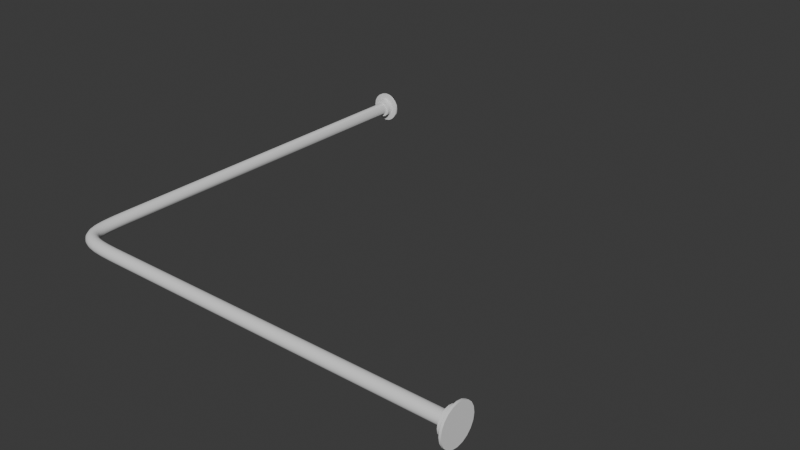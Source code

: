 # Source: shower.blend  (saved by Blender 4.5.91; exported with 4.5.12 LTS)
import bpy
from mathutils import Matrix  # noqa: F401  (used for matrix-valued properties, if any)

bpy.ops.wm.read_factory_settings(use_empty=True)
scene = bpy.context.scene
scene.name = 'Scene'

# ---- collections
col_collection = bpy.data.collections.new('Collection'); scene.collection.children.link(col_collection)

# ---- node groups
ng_smooth_by_angle = bpy.data.node_groups.new('Smooth by Angle', 'GeometryNodeTree')
_s = ng_smooth_by_angle.interface.new_socket(name='Mesh', in_out='OUTPUT', socket_type='NodeSocketGeometry')
_s = ng_smooth_by_angle.interface.new_socket(name='Mesh', in_out='INPUT', socket_type='NodeSocketGeometry')
_s = ng_smooth_by_angle.interface.new_socket(name='Angle', in_out='INPUT', socket_type='NodeSocketFloat')
_s.subtype = 'ANGLE'
_s.default_value = 0.5236
_s.min_value = 0.0
_s.max_value = 3.142
_s.description = 'Maximum face angle for smooth edges'
_s = ng_smooth_by_angle.interface.new_socket(name='Ignore Sharpness', in_out='INPUT', socket_type='NodeSocketBool')
_s.force_non_field = True
ng_smooth_by_angle.description = 'Set the sharpness of mesh edges based on the angle between the neighboring faces'
ng_smooth_by_angle.is_modifier = True
_N = ng_smooth_by_angle.nodes; _L = ng_smooth_by_angle.links
n0 = _N.new('GeometryNodeSetShadeSmooth'); n0.name = 'Set Shade Smooth'; n0.location = (120, -80)
n0.domain = 'EDGE'
n1 = _N.new('GeometryNodeSetShadeSmooth'); n1.name = 'Set Shade Smooth.001'; n1.location = (300, -80)
n2 = _N.new('NodeGroupOutput'); n2.name = 'Group Output'; n2.location = (480, -80)
n3 = _N.new('GeometryNodeInputMeshEdgeAngle'); n3.name = 'Edge Angle'; n3.location = (-440, -240)
n4 = _N.new('NodeGroupInput'); n4.name = 'Group Input'; n4.location = (-80, -80)
n5 = _N.new('GeometryNodeInputEdgeSmooth'); n5.name = 'Is Edge Smooth'; n5.location = (-260, -120)
n6 = _N.new('GeometryNodeInputShadeSmooth'); n6.name = 'Is Shade Smooth'; n6.location = (-440, -397)
n7 = _N.new('FunctionNodeCompare'); n7.name = 'Compare'; n7.location = (-260, -260)
n7.operation = 'LESS_EQUAL'
n7.inputs[6].default_value = (0.0, 0.0, 0.0, 0.0)
n7.inputs[7].default_value = (0.0, 0.0, 0.0, 0.0)
n8 = _N.new('FunctionNodeBooleanMath'); n8.name = 'Boolean Math.001'; n8.location = (-80, -260)
n9 = _N.new('NodeGroupInput'); n9.name = 'Group Input.001'; n9.location = (-440, -329)
n10 = _N.new('NodeGroupInput'); n10.name = 'Group Input.002'; n10.location = (-259, -189)
n11 = _N.new('FunctionNodeBooleanMath'); n11.name = 'Boolean Math'; n11.location = (-80, -149)
n11.operation = 'OR'
n12 = _N.new('FunctionNodeBooleanMath'); n12.name = 'Boolean Math.002'; n12.location = (-260, -380)
n12.operation = 'OR'
n13 = _N.new('NodeGroupInput'); n13.name = 'Group Input.003'; n13.location = (-440, -460)
_L.new(n3.outputs[0], n7.inputs[0])
_L.new(n1.outputs[0], n2.inputs[0])
_L.new(n9.outputs[1], n7.inputs[1])
_L.new(n7.outputs[0], n8.inputs[0])
_L.new(n4.outputs[0], n0.inputs[0])
_L.new(n0.outputs[0], n1.inputs[0])
_L.new(n8.outputs[0], n0.inputs[2])
_L.new(n10.outputs[2], n11.inputs[1])
_L.new(n5.outputs[0], n11.inputs[0])
_L.new(n11.outputs[0], n0.inputs[1])
_L.new(n13.outputs[2], n12.inputs[1])
_L.new(n6.outputs[0], n12.inputs[0])
_L.new(n12.outputs[0], n8.inputs[1])
n2.is_active_output = True

# ---- world
world_world = bpy.data.worlds.new('World'); scene.world = world_world
world_world.use_nodes = True; world_world.node_tree.nodes.clear()
_N = world_world.node_tree.nodes; _L = world_world.node_tree.links
n0 = _N.new('ShaderNodeOutputWorld'); n0.name = 'World Output'; n0.location = (200, 100)
n1 = _N.new('ShaderNodeBackground'); n1.name = 'Background'; n1.location = (-200, 100)
n1.inputs[0].default_value = (0.05088, 0.05088, 0.05088, 1.0)
_L.new(n1.outputs[0], n0.inputs[0])
n0.is_active_output = True
world_world.color = (0.05088, 0.05088, 0.05088)
world_world.sun_shadow_jitter_overblur = 0.0

# ---- meshes
me_cylinder_001 = bpy.data.meshes.new('Cylinder.001')
me_cylinder_001.from_pydata([(1.208e-07, 0.015, 1.2), (1.208e-07, 0.015, 2.0), (0.004635, 0.01427, 1.2), (0.004635, 0.01427, 2.0), (0.008817, 0.01214, 1.2), (0.008817, 0.01214, 2.0), (0.01214, 0.008817, 1.2), (0.01214, 0.008817, 2.0), (0.01427, 0.004635, 1.2), (0.01427, 0.004635, 2.0), (0.015, 0.0, 1.2), (0.015, 0.0, 2.0), (0.01427, -0.004635, 1.2), (0.01427, -0.004635, 2.0), (0.01214, -0.008817, 1.2), (0.01214, -0.008817, 2.0), (0.008817, -0.01214, 1.2), (0.008817, -0.01214, 2.0), (0.004635, -0.01427, 1.2), (0.004635, -0.01427, 2.0), (1.208e-07, -0.015, 1.2), (1.208e-07, -0.015, 2.0), (-0.004635, -0.01427, 1.2), (-0.004635, -0.01427, 2.0), (-0.008817, -0.01214, 1.2), (-0.008817, -0.01214, 2.0), (-0.01214, -0.008817, 1.2), (-0.01214, -0.008817, 2.0), (-0.01427, -0.004635, 1.2), (-0.01427, -0.004635, 2.0), (-0.015, 0.0, 1.2), (-0.015, 0.0, 2.0), (-0.01427, 0.004635, 1.2), (-0.01427, 0.004635, 2.0), (-0.01214, 0.008817, 1.2), (-0.01214, 0.008817, 2.0), (-0.008817, 0.01214, 1.2), (-0.008817, 0.01214, 2.0), (-0.004635, 0.01427, 1.2), (-0.004635, 0.01427, 2.0), (1.963e-07, 0.2, 0.985), (1.963e-07, 1.0, 0.985), (0.004635, 0.2, 0.9857), (0.004635, 1.0, 0.9857), (0.008817, 0.2, 0.9879), (0.008817, 1.0, 0.9879), (0.01214, 0.2, 0.9912), (0.01214, 1.0, 0.9912), (0.01427, 0.2, 0.9954), (0.01427, 1.0, 0.9954), (0.015, 0.2, 1.0), (0.015, 1.0, 1.0), (0.01427, 0.2, 1.005), (0.01427, 1.0, 1.005), (0.01214, 0.2, 1.009), (0.01214, 1.0, 1.009), (0.008817, 0.2, 1.012), (0.008817, 1.0, 1.012), (0.004635, 0.2, 1.014), (0.004635, 1.0, 1.014), (1.963e-07, 0.2, 1.015), (1.963e-07, 1.0, 1.015), (-0.004635, 0.2, 1.014), (-0.004635, 1.0, 1.014), (-0.008817, 0.2, 1.012), (-0.008817, 1.0, 1.012), (-0.01214, 0.2, 1.009), (-0.01214, 1.0, 1.009), (-0.01427, 0.2, 1.005), (-0.01427, 1.0, 1.005), (-0.015, 0.2, 1.0), (-0.015, 1.0, 1.0), (-0.01427, 0.2, 0.9954), (-0.01427, 1.0, 0.9954), (-0.01214, 0.2, 0.9912), (-0.01214, 1.0, 0.9912), (-0.008817, 0.2, 0.9879), (-0.008817, 1.0, 0.9879), (-0.004635, 0.2, 0.9857), (-0.004635, 1.0, 0.9857), (0.004635, 0.01415, 1.158), (0.004635, 0.01416, 1.122), (0.004635, 0.0148, 1.093), (0.004635, 0.01653, 1.069), (0.004635, 0.01966, 1.051), (0.004635, 0.02422, 1.039), (0.004635, 0.03018, 1.03), (0.004635, 0.03854, 1.024), (0.004635, 0.05108, 1.02), (0.004635, 0.06894, 1.017), (0.004635, 0.09251, 1.015), (0.004635, 0.122, 1.014), (0.004635, 0.1577, 1.014), (0.008817, 0.01202, 1.158), (0.008817, 0.01203, 1.122), (0.008817, 0.01267, 1.092), (0.008817, 0.01442, 1.069), (0.008817, 0.01761, 1.051), (0.008817, 0.02234, 1.038), (0.008817, 0.02868, 1.029), (0.008817, 0.03754, 1.022), (0.008817, 0.05052, 1.018), (0.008817, 0.06868, 1.014), (0.008817, 0.0924, 1.013), (0.008817, 0.122, 1.012), (0.008817, 0.1577, 1.012), (0.01214, 0.008704, 1.158), (0.01214, 0.008713, 1.122), (0.01214, 0.009359, 1.092), (0.01214, 0.01113, 1.068), (0.01214, 0.0144, 1.05), (0.01214, 0.01941, 1.036), (0.01214, 0.02633, 1.026), (0.01214, 0.03598, 1.019), (0.01214, 0.04965, 1.014), (0.01214, 0.06827, 1.011), (0.01214, 0.09224, 1.009), (0.01214, 0.1219, 1.009), (0.01214, 0.1577, 1.009), (0.01427, 0.004522, 1.158), (0.01427, 0.004532, 1.122), (0.01427, 0.005183, 1.092), (0.01427, 0.006977, 1.068), (0.01427, 0.01037, 1.049), (0.01427, 0.01572, 1.034), (0.01427, 0.02337, 1.023), (0.01427, 0.03401, 1.016), (0.01427, 0.04856, 1.01), (0.01427, 0.06775, 1.007), (0.01427, 0.09204, 1.005), (0.01427, 0.1219, 1.005), (0.01427, 0.1577, 1.005), (0.015, -0.0001129, 1.158), (0.015, -0.0001031, 1.122), (0.015, 0.0005528, 1.092), (0.015, 0.002378, 1.067), (0.015, 0.005894, 1.047), (0.015, 0.01163, 1.032), (0.015, 0.0201, 1.02), (0.015, 0.03183, 1.012), (0.015, 0.04734, 1.006), (0.015, 0.06717, 1.002), (0.015, 0.09182, 1.001), (0.015, 0.1218, 0.9999), (0.015, 0.1577, 0.9999), (0.01427, -0.004748, 1.158), (0.01427, -0.004738, 1.122), (0.01427, -0.004077, 1.092), (0.01427, -0.002222, 1.067), (0.01427, 0.001421, 1.046), (0.01427, 0.007536, 1.03), (0.01427, 0.01682, 1.017), (0.01427, 0.02965, 1.008), (0.01427, 0.04613, 1.001), (0.01427, 0.06659, 0.9978), (0.01427, 0.0916, 0.9959), (0.01427, 0.1218, 0.9953), (0.01427, 0.1577, 0.9953), (0.01214, -0.00893, 1.158), (0.01214, -0.008919, 1.122), (0.01214, -0.008254, 1.091), (0.01214, -0.006371, 1.066), (0.01214, -0.002615, 1.045), (0.01214, 0.003846, 1.028), (0.01214, 0.01386, 1.014), (0.01214, 0.02768, 1.004), (0.01214, 0.04504, 0.9974), (0.01214, 0.06607, 0.9936), (0.01214, 0.0914, 0.9917), (0.01214, 0.1217, 0.9911), (0.01214, 0.1577, 0.9911), (0.008817, -0.01225, 1.158), (0.008817, -0.01224, 1.122), (0.008817, -0.01157, 1.091), (0.008817, -0.009663, 1.066), (0.008817, -0.005818, 1.044), (0.008817, 0.000917, 1.026), (0.008817, 0.01152, 1.012), (0.008817, 0.02612, 1.001), (0.008817, 0.04417, 0.9942), (0.008817, 0.06566, 0.9903), (0.008817, 0.09124, 0.9884), (0.008817, 0.1217, 0.9878), (0.008817, 0.1577, 0.9878), (0.004635, -0.01438, 1.158), (0.004635, -0.01437, 1.122), (0.004635, -0.0137, 1.091), (0.004635, -0.01178, 1.065), (0.004635, -0.007874, 1.044), (0.004635, -0.0009633, 1.025), (0.004635, 0.01001, 1.01), (0.004635, 0.02512, 0.999), (0.004635, 0.04361, 0.9921), (0.004635, 0.06539, 0.9882), (0.004635, 0.09114, 0.9863), (0.004635, 0.1217, 0.9856), (0.004635, 0.1577, 0.9856), (1.346e-07, -0.01511, 1.158), (1.466e-07, -0.0151, 1.122), (1.569e-07, -0.01443, 1.091), (1.658e-07, -0.01251, 1.065), (1.736e-07, -0.008583, 1.043), (1.805e-07, -0.001611, 1.025), (1.863e-07, 0.00949, 1.009), (1.908e-07, 0.02477, 0.9984), (1.938e-07, 0.04342, 0.9914), (1.955e-07, 0.0653, 0.9875), (1.965e-07, 0.0911, 0.9856), (1.968e-07, 0.1217, 0.9849), (1.967e-07, 0.1577, 0.9849), (-0.004635, -0.01438, 1.158), (-0.004635, -0.01437, 1.122), (-0.004635, -0.0137, 1.091), (-0.004635, -0.01178, 1.065), (-0.004635, -0.007874, 1.044), (-0.004635, -0.0009633, 1.025), (-0.004635, 0.01001, 1.01), (-0.004635, 0.02512, 0.999), (-0.004635, 0.04361, 0.9921), (-0.004635, 0.06539, 0.9882), (-0.004635, 0.09114, 0.9863), (-0.004635, 0.1217, 0.9856), (-0.004635, 0.1577, 0.9856), (-0.008817, -0.01225, 1.158), (-0.008817, -0.01224, 1.122), (-0.008817, -0.01157, 1.091), (-0.008817, -0.009663, 1.066), (-0.008817, -0.005818, 1.044), (-0.008817, 0.000917, 1.026), (-0.008817, 0.01152, 1.012), (-0.008817, 0.02612, 1.001), (-0.008817, 0.04417, 0.9942), (-0.008817, 0.06566, 0.9903), (-0.008817, 0.09124, 0.9884), (-0.008817, 0.1217, 0.9878), (-0.008817, 0.1577, 0.9878), (-0.01214, -0.00893, 1.158), (-0.01214, -0.008919, 1.122), (-0.01214, -0.008254, 1.091), (-0.01214, -0.006371, 1.066), (-0.01214, -0.002615, 1.045), (-0.01214, 0.003846, 1.028), (-0.01214, 0.01386, 1.014), (-0.01214, 0.02768, 1.004), (-0.01214, 0.04504, 0.9974), (-0.01214, 0.06607, 0.9936), (-0.01214, 0.0914, 0.9917), (-0.01214, 0.1217, 0.9911), (-0.01214, 0.1577, 0.9911), (-0.01427, -0.004748, 1.158), (-0.01427, -0.004738, 1.122), (-0.01427, -0.004077, 1.092), (-0.01427, -0.002222, 1.067), (-0.01427, 0.001421, 1.046), (-0.01427, 0.007536, 1.03), (-0.01427, 0.01682, 1.017), (-0.01427, 0.02965, 1.008), (-0.01427, 0.04613, 1.001), (-0.01427, 0.06659, 0.9978), (-0.01427, 0.0916, 0.9959), (-0.01427, 0.1218, 0.9953), (-0.01427, 0.1577, 0.9953), (-0.015, -0.0001129, 1.158), (-0.015, -0.0001031, 1.122), (-0.015, 0.0005528, 1.092), (-0.015, 0.002378, 1.067), (-0.015, 0.005894, 1.047), (-0.015, 0.01163, 1.032), (-0.015, 0.0201, 1.02), (-0.015, 0.03183, 1.012), (-0.015, 0.04734, 1.006), (-0.015, 0.06717, 1.002), (-0.015, 0.09182, 1.001), (-0.015, 0.1218, 0.9999), (-0.015, 0.1577, 0.9999), (-0.01427, 0.004522, 1.158), (-0.01427, 0.004532, 1.122), (-0.01427, 0.005183, 1.092), (-0.01427, 0.006977, 1.068), (-0.01427, 0.01037, 1.049), (-0.01427, 0.01572, 1.034), (-0.01427, 0.02337, 1.023), (-0.01427, 0.03401, 1.016), (-0.01427, 0.04856, 1.01), (-0.01427, 0.06775, 1.007), (-0.01427, 0.09204, 1.005), (-0.01427, 0.1219, 1.005), (-0.01427, 0.1577, 1.005), (-0.01214, 0.008704, 1.158), (-0.01214, 0.008713, 1.122), (-0.01214, 0.009359, 1.092), (-0.01214, 0.01113, 1.068), (-0.01214, 0.0144, 1.05), (-0.01214, 0.01941, 1.036), (-0.01214, 0.02633, 1.026), (-0.01214, 0.03598, 1.019), (-0.01214, 0.04965, 1.014), (-0.01214, 0.06827, 1.011), (-0.01214, 0.09224, 1.009), (-0.01214, 0.1219, 1.009), (-0.01214, 0.1577, 1.009), (-0.008817, 0.01202, 1.158), (-0.008817, 0.01203, 1.122), (-0.008817, 0.01267, 1.092), (-0.008817, 0.01442, 1.069), (-0.008817, 0.01761, 1.051), (-0.008817, 0.02234, 1.038), (-0.008817, 0.02868, 1.029), (-0.008817, 0.03754, 1.022), (-0.008817, 0.05052, 1.018), (-0.008817, 0.06868, 1.014), (-0.008817, 0.0924, 1.013), (-0.008817, 0.122, 1.012), (-0.008817, 0.1577, 1.012), (-0.004635, 0.01415, 1.158), (-0.004635, 0.01416, 1.122), (-0.004635, 0.0148, 1.093), (-0.004635, 0.01653, 1.069), (-0.004635, 0.01966, 1.051), (-0.004635, 0.02422, 1.039), (-0.004635, 0.03018, 1.03), (-0.004635, 0.03854, 1.024), (-0.004635, 0.05108, 1.02), (-0.004635, 0.06894, 1.017), (-0.004635, 0.09251, 1.015), (-0.004635, 0.122, 1.014), (-0.004635, 0.1577, 1.014), (1.958e-07, 0.1577, 1.015), (1.95e-07, 0.122, 1.015), (1.938e-07, 0.09254, 1.016), (1.922e-07, 0.06903, 1.017), (1.899e-07, 0.05127, 1.02), (1.873e-07, 0.03888, 1.025), (1.843e-07, 0.0307, 1.031), (1.804e-07, 0.02486, 1.039), (1.752e-07, 0.02037, 1.051), (1.68e-07, 0.01726, 1.069), (1.591e-07, 0.01554, 1.093), (1.482e-07, 0.0149, 1.122), (1.355e-07, 0.01489, 1.158), (0.004635, 1.0, 0.9857), (1.963e-07, 1.0, 0.985), (0.008817, 1.0, 0.9879), (0.01214, 1.0, 0.9912), (0.01427, 1.0, 0.9954), (0.015, 1.0, 1.0), (0.01427, 1.0, 1.005), (0.01214, 1.0, 1.009), (0.008817, 1.0, 1.012), (0.004635, 1.0, 1.014), (1.963e-07, 1.0, 1.015), (-0.004635, 1.0, 1.014), (-0.008817, 1.0, 1.012), (-0.01214, 1.0, 1.009), (-0.01427, 1.0, 1.005), (-0.015, 1.0, 1.0), (-0.01427, 1.0, 0.9954), (-0.01214, 1.0, 0.9912), (-0.008817, 1.0, 0.9879), (-0.004635, 1.0, 0.9857), (0.006953, 1.0, 0.9786), (1.965e-07, 1.0, 0.9775), (0.01323, 1.0, 0.9818), (0.0182, 1.0, 0.9868), (0.0214, 1.0, 0.993), (0.0225, 1.0, 1.0), (0.0214, 1.0, 1.007), (0.0182, 1.0, 1.013), (0.01323, 1.0, 1.018), (0.006953, 1.0, 1.021), (1.965e-07, 1.0, 1.022), (-0.006953, 1.0, 1.021), (-0.01322, 1.0, 1.018), (-0.0182, 1.0, 1.013), (-0.0214, 1.0, 1.007), (-0.0225, 1.0, 1.0), (-0.0214, 1.0, 0.993), (-0.0182, 1.0, 0.9868), (-0.01322, 1.0, 0.9818), (-0.006953, 1.0, 0.9786), (0.006953, 1.015, 0.9786), (1.965e-07, 1.015, 0.9775), (0.01323, 1.015, 0.9818), (0.0182, 1.015, 0.9868), (0.0214, 1.015, 0.993), (0.0225, 1.015, 1.0), (0.0214, 1.015, 1.007), (0.0182, 1.015, 1.013), (0.01323, 1.015, 1.018), (0.006953, 1.015, 1.021), (1.965e-07, 1.015, 1.022), (-0.006953, 1.015, 1.021), (-0.01322, 1.015, 1.018), (-0.0182, 1.015, 1.013), (-0.0214, 1.015, 1.007), (-0.0225, 1.015, 1.0), (-0.0214, 1.015, 0.993), (-0.0182, 1.015, 0.9868), (-0.01322, 1.015, 0.9818), (-0.006953, 1.015, 0.9786), (-0.006953, 1.015, 0.9786), (-0.01322, 1.015, 0.9818), (-0.0182, 1.015, 0.9868), (-0.0214, 1.015, 0.993), (-0.0225, 1.015, 1.0), (-0.0214, 1.015, 1.007), (-0.0182, 1.015, 1.013), (-0.01322, 1.015, 1.018), (-0.006953, 1.015, 1.021), (1.965e-07, 1.015, 1.022), (0.006953, 1.015, 1.021), (0.01323, 1.015, 1.018), (0.0182, 1.015, 1.013), (0.0214, 1.015, 1.007), (0.0225, 1.015, 1.0), (0.0214, 1.015, 0.993), (0.0182, 1.015, 0.9868), (0.01323, 1.015, 0.9818), (1.965e-07, 1.015, 0.9775), (0.006953, 1.015, 0.9786), (0.006953, 1.02, 0.9786), (1.965e-07, 1.02, 0.9775), (0.01323, 1.02, 0.9818), (0.0182, 1.02, 0.9868), (0.0214, 1.02, 0.993), (0.0225, 1.02, 1.0), (0.0214, 1.02, 1.007), (0.0182, 1.02, 1.013), (0.01323, 1.02, 1.018), (0.006953, 1.02, 1.021), (1.965e-07, 1.02, 1.022), (-0.006953, 1.02, 1.021), (-0.01322, 1.02, 1.018), (-0.0182, 1.02, 1.013), (-0.0214, 1.02, 1.007), (-0.0225, 1.02, 1.0), (-0.0214, 1.02, 0.993), (-0.0182, 1.02, 0.9868), (-0.01322, 1.02, 0.9818), (-0.006953, 1.02, 0.9786), (1.965e-07, 1.015, 0.9625), (-0.01159, 1.015, 0.9643), (-0.02204, 1.015, 0.9697), (-0.03034, 1.015, 0.978), (-0.03566, 1.015, 0.9884), (-0.0375, 1.015, 1.0), (-0.03566, 1.015, 1.012), (-0.03034, 1.015, 1.022), (-0.02204, 1.015, 1.03), (-0.01159, 1.015, 1.036), (1.967e-07, 1.015, 1.037), (0.01159, 1.015, 1.036), (0.02204, 1.015, 1.03), (0.03034, 1.015, 1.022), (0.03566, 1.015, 1.012), (0.0375, 1.015, 1.0), (0.03566, 1.015, 0.9884), (0.03034, 1.015, 0.978), (0.02204, 1.015, 0.9697), (0.01159, 1.015, 0.9643), (0.01159, 1.02, 0.9643), (1.965e-07, 1.02, 0.9625), (0.02204, 1.02, 0.9697), (0.03034, 1.02, 0.978), (0.03566, 1.02, 0.9884), (0.0375, 1.02, 1.0), (0.03566, 1.02, 1.012), (0.03034, 1.02, 1.022), (0.02204, 1.02, 1.03), (0.01159, 1.02, 1.036), (1.967e-07, 1.02, 1.037), (-0.01159, 1.02, 1.036), (-0.02204, 1.02, 1.03), (-0.03034, 1.02, 1.022), (-0.03566, 1.02, 1.012), (-0.0375, 1.02, 1.0), (-0.03566, 1.02, 0.9884), (-0.03034, 1.02, 0.978), (-0.02204, 1.02, 0.9697), (-0.01159, 1.02, 0.9643), (0.009271, 0.02853, 2.0), (1.129e-07, 0.03, 2.0), (0.01763, 0.02427, 2.0), (0.02427, 0.01763, 2.0), (0.02853, 0.009271, 2.0), (0.03, 0.0, 2.0), (0.02853, -0.009271, 2.0), (0.02427, -0.01763, 2.0), (0.01763, -0.02427, 2.0), (0.009271, -0.02853, 2.0), (1.129e-07, -0.03, 2.0), (-0.00927, -0.02853, 2.0), (-0.01763, -0.02427, 2.0), (-0.02427, -0.01763, 2.0), (-0.02853, -0.009271, 2.0), (-0.03, 0.0, 2.0), (-0.02853, 0.009271, 2.0), (-0.02427, 0.01763, 2.0), (-0.01763, 0.02427, 2.0), (-0.00927, 0.02853, 2.0), (0.009271, 0.02853, 2.015), (2.091e-07, 0.03, 2.015), (0.01763, 0.02427, 2.015), (0.02427, 0.01763, 2.015), (0.02853, 0.009271, 2.015), (0.03, 0.0, 2.015), (0.02853, -0.009271, 2.015), (0.02427, -0.01763, 2.015), (0.01763, -0.02427, 2.015), (0.009271, -0.02853, 2.015), (2.091e-07, -0.03, 2.015), (-0.00927, -0.02853, 2.015), (-0.01763, -0.02427, 2.015), (-0.02427, -0.01763, 2.015), (-0.02853, -0.009271, 2.015), (-0.03, 0.0, 2.015), (-0.02853, 0.009271, 2.015), (-0.02427, 0.01763, 2.015), (-0.01763, 0.02427, 2.015), (-0.00927, 0.02853, 2.015), (0.009271, 0.02853, 2.02), (2.057e-07, 0.03, 2.02), (0.01763, 0.02427, 2.02), (0.02427, 0.01763, 2.02), (0.02853, 0.009271, 2.02), (0.03, 0.0, 2.02), (0.02853, -0.009271, 2.02), (0.02427, -0.01763, 2.02), (0.01763, -0.02427, 2.02), (0.009271, -0.02853, 2.02), (2.057e-07, -0.03, 2.02), (-0.00927, -0.02853, 2.02), (-0.01763, -0.02427, 2.02), (-0.02427, -0.01763, 2.02), (-0.02853, -0.009271, 2.02), (-0.03, 0.0, 2.02), (-0.02853, 0.009271, 2.02), (-0.02427, 0.01763, 2.02), (-0.01763, 0.02427, 2.02), (-0.00927, 0.02853, 2.02), (0.01391, 0.0428, 2.015), (2.131e-07, 0.045, 2.015), (0.02645, 0.03641, 2.015), (0.03641, 0.02645, 2.015), (0.0428, 0.01391, 2.015), (0.045, 0.0, 2.015), (0.0428, -0.01391, 2.015), (0.03641, -0.02645, 2.015), (0.02645, -0.03641, 2.015), (0.01391, -0.0428, 2.015), (2.131e-07, -0.045, 2.015), (-0.01391, -0.0428, 2.015), (-0.02645, -0.03641, 2.015), (-0.03641, -0.02645, 2.015), (-0.0428, -0.01391, 2.015), (-0.045, 0.0, 2.015), (-0.0428, 0.01391, 2.015), (-0.03641, 0.02645, 2.015), (-0.02645, 0.03641, 2.015), (-0.01391, 0.0428, 2.015), (0.01391, 0.0428, 2.02), (2.076e-07, 0.045, 2.02), (0.02645, 0.03641, 2.02), (0.03641, 0.02645, 2.02), (0.0428, 0.01391, 2.02), (0.045, 0.0, 2.02), (0.0428, -0.01391, 2.02), (0.03641, -0.02645, 2.02), (0.02645, -0.03641, 2.02), (0.01391, -0.0428, 2.02), (2.076e-07, -0.045, 2.02), (-0.01391, -0.0428, 2.02), (-0.02645, -0.03641, 2.02), (-0.03641, -0.02645, 2.02), (-0.0428, -0.01391, 2.02), (-0.045, 0.0, 2.02), (-0.0428, 0.01391, 2.02), (-0.03641, 0.02645, 2.02), (-0.02645, 0.03641, 2.02), (-0.01391, 0.0428, 2.02)], [], [(0, 1, 3, 2), (2, 3, 5, 4), (4, 5, 7, 6), (6, 7, 9, 8), (8, 9, 11, 10), (10, 11, 13, 12), (12, 13, 15, 14), (14, 15, 17, 16), (16, 17, 19, 18), (18, 19, 21, 20), (20, 21, 23, 22), (22, 23, 25, 24), (24, 25, 27, 26), (26, 27, 29, 28), (28, 29, 31, 30), (30, 31, 33, 32), (32, 33, 35, 34), (34, 35, 37, 36), (36, 37, 39, 38), (38, 39, 1, 0), (62, 64, 313, 326), (40, 41, 43, 42), (42, 43, 45, 44), (44, 45, 47, 46), (46, 47, 49, 48), (48, 49, 51, 50), (50, 51, 53, 52), (52, 53, 55, 54), (54, 55, 57, 56), (56, 57, 59, 58), (58, 59, 61, 60), (60, 61, 63, 62), (62, 63, 65, 64), (64, 65, 67, 66), (66, 67, 69, 68), (68, 69, 71, 70), (70, 71, 73, 72), (72, 73, 75, 74), (74, 75, 77, 76), (51, 49, 344, 345), (76, 77, 79, 78), (78, 79, 41, 40), (60, 62, 326, 327), (64, 66, 300, 313), (66, 68, 287, 300), (68, 70, 274, 287), (70, 72, 261, 274), (72, 74, 248, 261), (74, 76, 235, 248), (76, 78, 222, 235), (78, 40, 209, 222), (40, 42, 196, 209), (42, 44, 183, 196), (44, 46, 170, 183), (46, 48, 157, 170), (48, 50, 144, 157), (50, 52, 131, 144), (52, 54, 118, 131), (54, 56, 105, 118), (56, 58, 92, 105), (58, 60, 327, 92), (105, 92, 91, 104), (104, 91, 90, 103), (103, 90, 89, 102), (102, 89, 88, 101), (101, 88, 87, 100), (100, 87, 86, 99), (99, 86, 85, 98), (98, 85, 84, 97), (97, 84, 83, 96), (96, 83, 82, 95), (95, 82, 81, 94), (94, 81, 80, 93), (93, 80, 2, 4), (118, 105, 104, 117), (117, 104, 103, 116), (116, 103, 102, 115), (115, 102, 101, 114), (114, 101, 100, 113), (113, 100, 99, 112), (112, 99, 98, 111), (111, 98, 97, 110), (110, 97, 96, 109), (109, 96, 95, 108), (108, 95, 94, 107), (107, 94, 93, 106), (106, 93, 4, 6), (131, 118, 117, 130), (130, 117, 116, 129), (129, 116, 115, 128), (128, 115, 114, 127), (127, 114, 113, 126), (126, 113, 112, 125), (125, 112, 111, 124), (124, 111, 110, 123), (123, 110, 109, 122), (122, 109, 108, 121), (121, 108, 107, 120), (120, 107, 106, 119), (119, 106, 6, 8), (144, 131, 130, 143), (143, 130, 129, 142), (142, 129, 128, 141), (141, 128, 127, 140), (140, 127, 126, 139), (139, 126, 125, 138), (138, 125, 124, 137), (137, 124, 123, 136), (136, 123, 122, 135), (135, 122, 121, 134), (134, 121, 120, 133), (133, 120, 119, 132), (132, 119, 8, 10), (157, 144, 143, 156), (156, 143, 142, 155), (155, 142, 141, 154), (154, 141, 140, 153), (153, 140, 139, 152), (152, 139, 138, 151), (151, 138, 137, 150), (150, 137, 136, 149), (149, 136, 135, 148), (148, 135, 134, 147), (147, 134, 133, 146), (146, 133, 132, 145), (145, 132, 10, 12), (170, 157, 156, 169), (169, 156, 155, 168), (168, 155, 154, 167), (167, 154, 153, 166), (166, 153, 152, 165), (165, 152, 151, 164), (164, 151, 150, 163), (163, 150, 149, 162), (162, 149, 148, 161), (161, 148, 147, 160), (160, 147, 146, 159), (159, 146, 145, 158), (158, 145, 12, 14), (183, 170, 169, 182), (182, 169, 168, 181), (181, 168, 167, 180), (180, 167, 166, 179), (179, 166, 165, 178), (178, 165, 164, 177), (177, 164, 163, 176), (176, 163, 162, 175), (175, 162, 161, 174), (174, 161, 160, 173), (173, 160, 159, 172), (172, 159, 158, 171), (171, 158, 14, 16), (196, 183, 182, 195), (195, 182, 181, 194), (194, 181, 180, 193), (193, 180, 179, 192), (192, 179, 178, 191), (191, 178, 177, 190), (190, 177, 176, 189), (189, 176, 175, 188), (188, 175, 174, 187), (187, 174, 173, 186), (186, 173, 172, 185), (185, 172, 171, 184), (184, 171, 16, 18), (209, 196, 195, 208), (208, 195, 194, 207), (207, 194, 193, 206), (206, 193, 192, 205), (205, 192, 191, 204), (204, 191, 190, 203), (203, 190, 189, 202), (202, 189, 188, 201), (201, 188, 187, 200), (200, 187, 186, 199), (199, 186, 185, 198), (198, 185, 184, 197), (197, 184, 18, 20), (222, 209, 208, 221), (221, 208, 207, 220), (220, 207, 206, 219), (219, 206, 205, 218), (218, 205, 204, 217), (217, 204, 203, 216), (216, 203, 202, 215), (215, 202, 201, 214), (214, 201, 200, 213), (213, 200, 199, 212), (212, 199, 198, 211), (211, 198, 197, 210), (210, 197, 20, 22), (235, 222, 221, 234), (234, 221, 220, 233), (233, 220, 219, 232), (232, 219, 218, 231), (231, 218, 217, 230), (230, 217, 216, 229), (229, 216, 215, 228), (228, 215, 214, 227), (227, 214, 213, 226), (226, 213, 212, 225), (225, 212, 211, 224), (224, 211, 210, 223), (223, 210, 22, 24), (248, 235, 234, 247), (247, 234, 233, 246), (246, 233, 232, 245), (245, 232, 231, 244), (244, 231, 230, 243), (243, 230, 229, 242), (242, 229, 228, 241), (241, 228, 227, 240), (240, 227, 226, 239), (239, 226, 225, 238), (238, 225, 224, 237), (237, 224, 223, 236), (236, 223, 24, 26), (261, 248, 247, 260), (260, 247, 246, 259), (259, 246, 245, 258), (258, 245, 244, 257), (257, 244, 243, 256), (256, 243, 242, 255), (255, 242, 241, 254), (254, 241, 240, 253), (253, 240, 239, 252), (252, 239, 238, 251), (251, 238, 237, 250), (250, 237, 236, 249), (249, 236, 26, 28), (274, 261, 260, 273), (273, 260, 259, 272), (272, 259, 258, 271), (271, 258, 257, 270), (270, 257, 256, 269), (269, 256, 255, 268), (268, 255, 254, 267), (267, 254, 253, 266), (266, 253, 252, 265), (265, 252, 251, 264), (264, 251, 250, 263), (263, 250, 249, 262), (262, 249, 28, 30), (287, 274, 273, 286), (286, 273, 272, 285), (285, 272, 271, 284), (284, 271, 270, 283), (283, 270, 269, 282), (282, 269, 268, 281), (281, 268, 267, 280), (280, 267, 266, 279), (279, 266, 265, 278), (278, 265, 264, 277), (277, 264, 263, 276), (276, 263, 262, 275), (275, 262, 30, 32), (300, 287, 286, 299), (299, 286, 285, 298), (298, 285, 284, 297), (297, 284, 283, 296), (296, 283, 282, 295), (295, 282, 281, 294), (294, 281, 280, 293), (293, 280, 279, 292), (292, 279, 278, 291), (291, 278, 277, 290), (290, 277, 276, 289), (289, 276, 275, 288), (288, 275, 32, 34), (313, 300, 299, 312), (312, 299, 298, 311), (311, 298, 297, 310), (310, 297, 296, 309), (309, 296, 295, 308), (308, 295, 294, 307), (307, 294, 293, 306), (306, 293, 292, 305), (305, 292, 291, 304), (304, 291, 290, 303), (303, 290, 289, 302), (302, 289, 288, 301), (301, 288, 34, 36), (326, 313, 312, 325), (325, 312, 311, 324), (324, 311, 310, 323), (323, 310, 309, 322), (322, 309, 308, 321), (321, 308, 307, 320), (320, 307, 306, 319), (319, 306, 305, 318), (318, 305, 304, 317), (317, 304, 303, 316), (316, 303, 302, 315), (315, 302, 301, 314), (314, 301, 36, 38), (327, 326, 325, 328), (328, 325, 324, 329), (329, 324, 323, 330), (330, 323, 322, 331), (331, 322, 321, 332), (332, 321, 320, 333), (333, 320, 319, 334), (334, 319, 318, 335), (335, 318, 317, 336), (336, 317, 316, 337), (337, 316, 315, 338), (338, 315, 314, 339), (339, 314, 38, 0), (92, 327, 328, 91), (91, 328, 329, 90), (90, 329, 330, 89), (89, 330, 331, 88), (88, 331, 332, 87), (87, 332, 333, 86), (86, 333, 334, 85), (85, 334, 335, 84), (84, 335, 336, 83), (83, 336, 337, 82), (82, 337, 338, 81), (81, 338, 339, 80), (80, 339, 0, 2), (354, 353, 373, 374), (61, 59, 349, 350), (71, 69, 354, 355), (41, 79, 359, 341), (47, 45, 342, 343), (57, 55, 347, 348), (43, 41, 341, 340), (67, 65, 352, 353), (77, 75, 357, 358), (53, 51, 345, 346), (63, 61, 350, 351), (73, 71, 355, 356), (49, 47, 343, 344), (59, 57, 348, 349), (69, 67, 353, 354), (79, 77, 358, 359), (45, 43, 340, 342), (55, 53, 346, 347), (65, 63, 351, 352), (75, 73, 356, 357), (369, 368, 388, 389), (347, 346, 366, 367), (355, 354, 374, 375), (348, 347, 367, 368), (340, 341, 361, 360), (356, 355, 375, 376), (349, 348, 368, 369), (342, 340, 360, 362), (357, 356, 376, 377), (350, 349, 369, 370), (343, 342, 362, 363), (358, 357, 377, 378), (351, 350, 370, 371), (344, 343, 363, 364), (359, 358, 378, 379), (352, 351, 371, 372), (345, 344, 364, 365), (341, 359, 379, 361), (353, 352, 372, 373), (346, 345, 365, 366), (414, 415, 456, 455), (362, 360, 380, 382), (377, 376, 396, 397), (370, 369, 389, 390), (363, 362, 382, 383), (378, 377, 397, 398), (371, 370, 390, 391), (364, 363, 383, 384), (379, 378, 398, 399), (372, 371, 391, 392), (365, 364, 384, 385), (361, 379, 399, 381), (373, 372, 392, 393), (366, 365, 385, 386), (374, 373, 393, 394), (367, 366, 386, 387), (375, 374, 394, 395), (368, 367, 387, 388), (360, 361, 381, 380), (376, 375, 395, 396), (390, 389, 410, 409), (397, 396, 403, 402), (382, 380, 419, 417), (389, 388, 411, 410), (396, 395, 404, 403), (380, 381, 418, 419), (388, 387, 412, 411), (395, 394, 405, 404), (387, 386, 413, 412), (394, 393, 406, 405), (386, 385, 414, 413), (393, 392, 407, 406), (381, 399, 400, 418), (385, 384, 415, 414), (392, 391, 408, 407), (399, 398, 401, 400), (384, 383, 416, 415), (391, 390, 409, 408), (398, 397, 402, 401), (383, 382, 417, 416), (39, 37, 498, 499), (21, 19, 489, 490), (3, 1, 481, 480), (29, 27, 493, 494), (11, 9, 484, 485), (37, 35, 497, 498), (19, 17, 488, 489), (27, 25, 492, 493), (9, 7, 483, 484), (35, 33, 496, 497), (17, 15, 487, 488), (421, 439, 438, 437, 436, 435, 434, 433, 432, 431, 430, 429, 428, 427, 426, 425, 424, 423, 422, 420), (422, 423, 463, 462), (435, 436, 476, 475), (400, 401, 442, 441), (413, 414, 455, 454), (420, 422, 462, 460), (434, 435, 475, 474), (418, 400, 441, 440), (412, 413, 454, 453), (421, 420, 460, 461), (433, 434, 474, 473), (411, 412, 453, 452), (432, 433, 473, 472), (410, 411, 452, 451), (431, 432, 472, 471), (409, 410, 451, 450), (430, 431, 471, 470), (408, 409, 450, 449), (429, 430, 470, 469), (407, 408, 449, 448), (455, 456, 464, 465), (440, 441, 479, 461), (447, 448, 472, 473), (454, 455, 465, 466), (446, 447, 473, 474), (453, 454, 466, 467), (445, 446, 474, 475), (452, 453, 467, 468), (459, 440, 461, 460), (444, 445, 475, 476), (451, 452, 468, 469), (458, 459, 460, 462), (443, 444, 476, 477), (450, 451, 469, 470), (457, 458, 462, 463), (442, 443, 477, 478), (449, 450, 470, 471), (456, 457, 463, 464), (441, 442, 478, 479), (448, 449, 471, 472), (401, 402, 443, 442), (436, 437, 477, 476), (423, 424, 464, 463), (415, 416, 457, 456), (402, 403, 444, 443), (437, 438, 478, 477), (424, 425, 465, 464), (416, 417, 458, 457), (403, 404, 445, 444), (438, 439, 479, 478), (425, 426, 466, 465), (417, 419, 459, 458), (404, 405, 446, 445), (439, 421, 461, 479), (426, 427, 467, 466), (419, 418, 440, 459), (405, 406, 447, 446), (427, 428, 468, 467), (406, 407, 448, 447), (428, 429, 469, 468), (496, 495, 515, 516), (484, 483, 503, 504), (489, 488, 508, 509), (494, 493, 513, 514), (499, 498, 518, 519), (482, 480, 500, 502), (487, 486, 506, 507), (492, 491, 511, 512), (497, 496, 516, 517), (485, 484, 504, 505), (490, 489, 509, 510), (495, 494, 514, 515), (481, 499, 519, 501), (483, 482, 502, 503), (488, 487, 507, 508), (480, 481, 501, 500), (493, 492, 512, 513), (498, 497, 517, 518), (486, 485, 505, 506), (491, 490, 510, 511), (13, 11, 485, 486), (31, 29, 494, 495), (5, 3, 480, 482), (23, 21, 490, 491), (1, 39, 499, 481), (15, 13, 486, 487), (33, 31, 495, 496), (505, 504, 544, 545), (7, 5, 482, 483), (25, 23, 491, 492), (520, 521, 539, 538, 537, 536, 535, 534, 533, 532, 531, 530, 529, 528, 527, 526, 525, 524, 523, 522), (518, 517, 557, 558), (531, 532, 572, 571), (504, 503, 543, 544), (517, 516, 556, 557), (530, 531, 571, 570), (503, 502, 542, 543), (516, 515, 555, 556), (529, 530, 570, 569), (502, 500, 540, 542), (515, 514, 554, 555), (528, 529, 569, 568), (500, 501, 541, 540), (514, 513, 553, 554), (527, 528, 568, 567), (513, 512, 552, 553), (526, 527, 567, 566), (539, 521, 561, 579), (512, 511, 551, 552), (525, 526, 566, 565), (557, 556, 576, 577), (550, 549, 569, 570), (543, 542, 562, 563), (558, 557, 577, 578), (551, 550, 570, 571), (544, 543, 563, 564), (559, 558, 578, 579), (552, 551, 571, 572), (545, 544, 564, 565), (541, 559, 579, 561), (553, 552, 572, 573), (546, 545, 565, 566), (554, 553, 573, 574), (547, 546, 566, 567), (555, 554, 574, 575), (548, 547, 567, 568), (540, 541, 561, 560), (556, 555, 575, 576), (549, 548, 568, 569), (542, 540, 560, 562), (532, 533, 573, 572), (519, 518, 558, 559), (506, 505, 545, 546), (533, 534, 574, 573), (501, 519, 559, 541), (521, 520, 560, 561), (507, 506, 546, 547), (534, 535, 575, 574), (520, 522, 562, 560), (508, 507, 547, 548), (535, 536, 576, 575), (522, 523, 563, 562), (509, 508, 548, 549), (536, 537, 577, 576), (523, 524, 564, 563), (510, 509, 549, 550), (537, 538, 578, 577), (524, 525, 565, 564), (511, 510, 550, 551), (538, 539, 579, 578)])
me_cylinder_001.polygons.foreach_set('use_smooth', [True] * 562)
_uv = me_cylinder_001.uv_layers.new(name='UVMap')
_uv.uv.foreach_set('vector', [1.0, 0.5, 1.0, 1.0, 0.95, 1.0, 0.95, 0.5, 0.95, 0.5, 0.95, 1.0, 0.9, 1.0, 0.9, 0.5, 0.9, 0.5, 0.9, 1.0, 0.85, 1.0, 0.85, 0.5, 0.85, 0.5, 0.85, 1.0, 0.8, 1.0, 0.8, 0.5, 0.8, 0.5, 0.8, 1.0, 0.75, 1.0, 0.75, 0.5, 0.75, 0.5, 0.75, 1.0, 0.7, 1.0, 0.7, 0.5, 0.7, 0.5, 0.7, 1.0, 0.65, 1.0, 0.65, 0.5, 0.65, 0.5, 0.65, 1.0, 0.6, 1.0, 0.6, 0.5, 0.6, 0.5, 0.6, 1.0, 0.55, 1.0, 0.55, 0.5, 0.55, 0.5, 0.55, 1.0, 0.5, 1.0, 0.5, 0.5, 0.5, 0.5, 0.5, 1.0, 0.45, 1.0, 0.45, 0.5, 0.45, 0.5, 0.45, 1.0, 0.4, 1.0, 0.4, 0.5, 0.4, 0.5, 0.4, 1.0, 0.35, 1.0, 0.35, 0.5, 0.35, 0.5, 0.35, 1.0, 0.3, 1.0, 0.3, 0.5, 0.3, 0.5, 0.3, 1.0, 0.25, 1.0, 0.25, 0.5, 0.25, 0.5, 0.25, 1.0, 0.2, 1.0, 0.2, 0.5, 0.2, 0.5, 0.2, 1.0, 0.15, 1.0, 0.15, 0.5, 0.15, 0.5, 0.15, 1.0, 0.1, 1.0, 0.1, 0.5, 0.1, 0.5, 0.1, 1.0, 0.05, 1.0, 0.05, 0.5, 0.05, 0.5, 0.05, 1.0, -1.565e-07, 1.0, -1.565e-07, 0.5, 0.45, 0.5, 0.4, 0.5, 0.3786, 0.5, 0.4214, 0.5, 1.0, 0.5, 1.0, 1.0, 0.95, 1.0, 0.95, 0.5, 0.95, 0.5, 0.95, 1.0, 0.9, 1.0, 0.9, 0.5, 0.9, 0.5, 0.9, 1.0, 0.85, 1.0, 0.85, 0.5, 0.85, 0.5, 0.85, 1.0, 0.8, 1.0, 0.8, 0.5, 0.8, 0.5, 0.8, 1.0, 0.75, 1.0, 0.75, 0.5, 0.75, 0.5, 0.75, 1.0, 0.7, 1.0, 0.7, 0.5, 0.7, 0.5, 0.7, 1.0, 0.65, 1.0, 0.65, 0.5, 0.65, 0.5, 0.65, 1.0, 0.6, 1.0, 0.6, 0.5, 0.6, 0.5, 0.6, 1.0, 0.55, 1.0, 0.55, 0.5, 0.55, 0.5, 0.55, 1.0, 0.5, 1.0, 0.5, 0.5, 0.5, 0.5, 0.5, 1.0, 0.45, 1.0, 0.45, 0.5, 0.45, 0.5, 0.45, 1.0, 0.4, 1.0, 0.4, 0.5, 0.4, 0.5, 0.4, 1.0, 0.35, 1.0, 0.35, 0.5, 0.35, 0.5, 0.35, 1.0, 0.3, 1.0, 0.3, 0.5, 0.3, 0.5, 0.3, 1.0, 0.25, 1.0, 0.25, 0.5, 0.25, 0.5, 0.25, 1.0, 0.2, 1.0, 0.2, 0.5, 0.2, 0.5, 0.2, 1.0, 0.15, 1.0, 0.15, 0.5, 0.15, 0.5, 0.15, 1.0, 0.1, 1.0, 0.1, 0.5, 0.75, 1.0, 0.8, 1.0, 0.8, 1.0, 0.75, 1.0, 0.1, 0.5, 0.1, 1.0, 0.05, 1.0, 0.05, 0.5, 0.05, 0.5, 0.05, 1.0, -1.565e-07, 1.0, -1.565e-07, 0.5, 0.5, 0.5, 0.45, 0.5, 0.4214, 0.5, 0.4643, 0.5, 0.4, 0.5, 0.35, 0.5, 0.3357, 0.5, 0.3786, 0.5, 0.35, 0.5, 0.3, 0.5, 0.2929, 0.5, 0.3357, 0.5, 0.3, 0.5, 0.25, 0.5, 0.25, 0.5, 0.2929, 0.5, 0.25, 0.5, 0.2, 0.5, 0.2071, 0.5, 0.25, 0.5, 0.2, 0.5, 0.15, 0.5, 0.1643, 0.5, 0.2071, 0.5, 0.15, 0.5, 0.1, 0.5, 0.1214, 0.5, 0.1643, 0.5, 0.1, 0.5, 0.05, 0.5, 0.07857, 0.5, 0.1214, 0.5, 0.05, 0.5, -1.565e-07, 0.5, 0.03571, 0.5, 0.07857, 0.5, 1.0, 0.5, 0.95, 0.5, 0.9214, 0.5, 0.9643, 0.5, 0.95, 0.5, 0.9, 0.5, 0.8786, 0.5, 0.9214, 0.5, 0.9, 0.5, 0.85, 0.5, 0.8357, 0.5, 0.8786, 0.5, 0.85, 0.5, 0.8, 0.5, 0.7929, 0.5, 0.8357, 0.5, 0.8, 0.5, 0.75, 0.5, 0.75, 0.5, 0.7929, 0.5, 0.75, 0.5, 0.7, 0.5, 0.7071, 0.5, 0.75, 0.5, 0.7, 0.5, 0.65, 0.5, 0.6643, 0.5, 0.7071, 0.5, 0.65, 0.5, 0.6, 0.5, 0.6214, 0.5, 0.6643, 0.5, 0.6, 0.5, 0.55, 0.5, 0.5786, 0.5, 0.6214, 0.5, 0.55, 0.5, 0.5, 0.5, 0.5357, 0.5, 0.5786, 0.5, 0.6214, 0.5, 0.5786, 0.5, 0.6071, 0.5, 0.6429, 0.5, 0.6429, 0.5, 0.6071, 0.5, 0.6357, 0.5, 0.6643, 0.5, 0.6643, 0.5, 0.6357, 0.5, 0.6643, 0.5, 0.6857, 0.5, 0.6857, 0.5, 0.6643, 0.5, 0.6929, 0.5, 0.7071, 0.5, 0.7071, 0.5, 0.6929, 0.5, 0.7214, 0.5, 0.7286, 0.5, 0.7286, 0.5, 0.7214, 0.5, 0.75, 0.5, 0.75, 0.5, 0.75, 0.5, 0.75, 0.5, 0.7786, 0.5, 0.7714, 0.5, 0.7714, 0.5, 0.7786, 0.5, 0.8071, 0.5, 0.7929, 0.5, 0.7929, 0.5, 0.8071, 0.5, 0.8357, 0.5, 0.8143, 0.5, 0.8143, 0.5, 0.8357, 0.5, 0.8643, 0.5, 0.8357, 0.5, 0.8357, 0.5, 0.8643, 0.5, 0.8929, 0.5, 0.8571, 0.5, 0.8571, 0.5, 0.8929, 0.5, 0.9214, 0.5, 0.8786, 0.5, 0.8786, 0.5, 0.9214, 0.5, 0.95, 0.5, 0.9, 0.5, 0.6643, 0.5, 0.6214, 0.5, 0.6429, 0.5, 0.6786, 0.5, 0.6786, 0.5, 0.6429, 0.5, 0.6643, 0.5, 0.6929, 0.5, 0.6929, 0.5, 0.6643, 0.5, 0.6857, 0.5, 0.7071, 0.5, 0.7071, 0.5, 0.6857, 0.5, 0.7071, 0.5, 0.7214, 0.5, 0.7214, 0.5, 0.7071, 0.5, 0.7286, 0.5, 0.7357, 0.5, 0.7357, 0.5, 0.7286, 0.5, 0.75, 0.5, 0.75, 0.5, 0.75, 0.5, 0.75, 0.5, 0.7714, 0.5, 0.7643, 0.5, 0.7643, 0.5, 0.7714, 0.5, 0.7929, 0.5, 0.7786, 0.5, 0.7786, 0.5, 0.7929, 0.5, 0.8143, 0.5, 0.7929, 0.5, 0.7929, 0.5, 0.8143, 0.5, 0.8357, 0.5, 0.8071, 0.5, 0.8071, 0.5, 0.8357, 0.5, 0.8571, 0.5, 0.8214, 0.5, 0.8214, 0.5, 0.8571, 0.5, 0.8786, 0.5, 0.8357, 0.5, 0.8357, 0.5, 0.8786, 0.5, 0.9, 0.5, 0.85, 0.5, 0.7071, 0.5, 0.6643, 0.5, 0.6786, 0.5, 0.7143, 0.5, 0.7143, 0.5, 0.6786, 0.5, 0.6929, 0.5, 0.7214, 0.5, 0.7214, 0.5, 0.6929, 0.5, 0.7071, 0.5, 0.7286, 0.5, 0.7286, 0.5, 0.7071, 0.5, 0.7214, 0.5, 0.7357, 0.5, 0.7357, 0.5, 0.7214, 0.5, 0.7357, 0.5, 0.7429, 0.5, 0.7429, 0.5, 0.7357, 0.5, 0.75, 0.5, 0.75, 0.5, 0.75, 0.5, 0.75, 0.5, 0.7643, 0.5, 0.7571, 0.5, 0.7571, 0.5, 0.7643, 0.5, 0.7786, 0.5, 0.7643, 0.5, 0.7643, 0.5, 0.7786, 0.5, 0.7929, 0.5, 0.7714, 0.5, 0.7714, 0.5, 0.7929, 0.5, 0.8071, 0.5, 0.7786, 0.5, 0.7786, 0.5, 0.8071, 0.5, 0.8214, 0.5, 0.7857, 0.5, 0.7857, 0.5, 0.8214, 0.5, 0.8357, 0.5, 0.7929, 0.5, 0.7929, 0.5, 0.8357, 0.5, 0.85, 0.5, 0.8, 0.5, 0.75, 0.5, 0.7071, 0.5, 0.7143, 0.5, 0.75, 0.5, 0.75, 0.5, 0.7143, 0.5, 0.7214, 0.5, 0.75, 0.5, 0.75, 0.5, 0.7214, 0.5, 0.7286, 0.5, 0.75, 0.5, 0.75, 0.5, 0.7286, 0.5, 0.7357, 0.5, 0.75, 0.5, 0.75, 0.5, 0.7357, 0.5, 0.7429, 0.5, 0.75, 0.5, 0.75, 0.5, 0.7429, 0.5, 0.75, 0.5, 0.75, 0.5, 0.75, 0.5, 0.75, 0.5, 0.7571, 0.5, 0.75, 0.5, 0.75, 0.5, 0.7571, 0.5, 0.7643, 0.5, 0.75, 0.5, 0.75, 0.5, 0.7643, 0.5, 0.7714, 0.5, 0.75, 0.5, 0.75, 0.5, 0.7714, 0.5, 0.7786, 0.5, 0.75, 0.5, 0.75, 0.5, 0.7786, 0.5, 0.7857, 0.5, 0.75, 0.5, 0.75, 0.5, 0.7857, 0.5, 0.7929, 0.5, 0.75, 0.5, 0.75, 0.5, 0.7929, 0.5, 0.8, 0.5, 0.75, 0.5, 0.7929, 0.5, 0.75, 0.5, 0.75, 0.5, 0.7857, 0.5, 0.7857, 0.5, 0.75, 0.5, 0.75, 0.5, 0.7786, 0.5, 0.7786, 0.5, 0.75, 0.5, 0.75, 0.5, 0.7714, 0.5, 0.7714, 0.5, 0.75, 0.5, 0.75, 0.5, 0.7643, 0.5, 0.7643, 0.5, 0.75, 0.5, 0.75, 0.5, 0.7571, 0.5, 0.7571, 0.5, 0.75, 0.5, 0.75, 0.5, 0.75, 0.5, 0.75, 0.5, 0.75, 0.5, 0.75, 0.5, 0.7429, 0.5, 0.7429, 0.5, 0.75, 0.5, 0.75, 0.5, 0.7357, 0.5, 0.7357, 0.5, 0.75, 0.5, 0.75, 0.5, 0.7286, 0.5, 0.7286, 0.5, 0.75, 0.5, 0.75, 0.5, 0.7214, 0.5, 0.7214, 0.5, 0.75, 0.5, 0.75, 0.5, 0.7143, 0.5, 0.7143, 0.5, 0.75, 0.5, 0.75, 0.5, 0.7071, 0.5, 0.7071, 0.5, 0.75, 0.5, 0.75, 0.5, 0.7, 0.5, 0.8357, 0.5, 0.7929, 0.5, 0.7857, 0.5, 0.8214, 0.5, 0.8214, 0.5, 0.7857, 0.5, 0.7786, 0.5, 0.8071, 0.5, 0.8071, 0.5, 0.7786, 0.5, 0.7714, 0.5, 0.7929, 0.5, 0.7929, 0.5, 0.7714, 0.5, 0.7643, 0.5, 0.7786, 0.5, 0.7786, 0.5, 0.7643, 0.5, 0.7571, 0.5, 0.7643, 0.5, 0.7643, 0.5, 0.7571, 0.5, 0.75, 0.5, 0.75, 0.5, 0.75, 0.5, 0.75, 0.5, 0.7429, 0.5, 0.7357, 0.5, 0.7357, 0.5, 0.7429, 0.5, 0.7357, 0.5, 0.7214, 0.5, 0.7214, 0.5, 0.7357, 0.5, 0.7286, 0.5, 0.7071, 0.5, 0.7071, 0.5, 0.7286, 0.5, 0.7214, 0.5, 0.6929, 0.5, 0.6929, 0.5, 0.7214, 0.5, 0.7143, 0.5, 0.6786, 0.5, 0.6786, 0.5, 0.7143, 0.5, 0.7071, 0.5, 0.6643, 0.5, 0.6643, 0.5, 0.7071, 0.5, 0.7, 0.5, 0.65, 0.5, 0.8786, 0.5, 0.8357, 0.5, 0.8214, 0.5, 0.8571, 0.5, 0.8571, 0.5, 0.8214, 0.5, 0.8071, 0.5, 0.8357, 0.5, 0.8357, 0.5, 0.8071, 0.5, 0.7929, 0.5, 0.8143, 0.5, 0.8143, 0.5, 0.7929, 0.5, 0.7786, 0.5, 0.7929, 0.5, 0.7929, 0.5, 0.7786, 0.5, 0.7643, 0.5, 0.7714, 0.5, 0.7714, 0.5, 0.7643, 0.5, 0.75, 0.5, 0.75, 0.5, 0.75, 0.5, 0.75, 0.5, 0.7357, 0.5, 0.7286, 0.5, 0.7286, 0.5, 0.7357, 0.5, 0.7214, 0.5, 0.7071, 0.5, 0.7071, 0.5, 0.7214, 0.5, 0.7071, 0.5, 0.6857, 0.5, 0.6857, 0.5, 0.7071, 0.5, 0.6929, 0.5, 0.6643, 0.5, 0.6643, 0.5, 0.6929, 0.5, 0.6786, 0.5, 0.6429, 0.5, 0.6429, 0.5, 0.6786, 0.5, 0.6643, 0.5, 0.6214, 0.5, 0.6214, 0.5, 0.6643, 0.5, 0.65, 0.5, 0.6, 0.5, 0.9214, 0.5, 0.8786, 0.5, 0.8571, 0.5, 0.8929, 0.5, 0.8929, 0.5, 0.8571, 0.5, 0.8357, 0.5, 0.8643, 0.5, 0.8643, 0.5, 0.8357, 0.5, 0.8143, 0.5, 0.8357, 0.5, 0.8357, 0.5, 0.8143, 0.5, 0.7929, 0.5, 0.8071, 0.5, 0.8071, 0.5, 0.7929, 0.5, 0.7714, 0.5, 0.7786, 0.5, 0.7786, 0.5, 0.7714, 0.5, 0.75, 0.5, 0.75, 0.5, 0.75, 0.5, 0.75, 0.5, 0.7286, 0.5, 0.7214, 0.5, 0.7214, 0.5, 0.7286, 0.5, 0.7071, 0.5, 0.6929, 0.5, 0.6929, 0.5, 0.7071, 0.5, 0.6857, 0.5, 0.6643, 0.5, 0.6643, 0.5, 0.6857, 0.5, 0.6643, 0.5, 0.6357, 0.5, 0.6357, 0.5, 0.6643, 0.5, 0.6429, 0.5, 0.6071, 0.5, 0.6071, 0.5, 0.6429, 0.5, 0.6214, 0.5, 0.5786, 0.5, 0.5786, 0.5, 0.6214, 0.5, 0.6, 0.5, 0.55, 0.5, 0.9643, 0.5, 0.9214, 0.5, 0.8929, 0.5, 0.9286, 0.5, 0.9286, 0.5, 0.8929, 0.5, 0.8643, 0.5, 0.8929, 0.5, 0.8929, 0.5, 0.8643, 0.5, 0.8357, 0.5, 0.8571, 0.5, 0.8571, 0.5, 0.8357, 0.5, 0.8071, 0.5, 0.8214, 0.5, 0.8214, 0.5, 0.8071, 0.5, 0.7786, 0.5, 0.7857, 0.5, 0.7857, 0.5, 0.7786, 0.5, 0.75, 0.5, 0.75, 0.5, 0.75, 0.5, 0.75, 0.5, 0.7214, 0.5, 0.7143, 0.5, 0.7143, 0.5, 0.7214, 0.5, 0.6929, 0.5, 0.6786, 0.5, 0.6786, 0.5, 0.6929, 0.5, 0.6643, 0.5, 0.6429, 0.5, 0.6429, 0.5, 0.6643, 0.5, 0.6357, 0.5, 0.6071, 0.5, 0.6071, 0.5, 0.6357, 0.5, 0.6071, 0.5, 0.5714, 0.5, 0.5714, 0.5, 0.6071, 0.5, 0.5786, 0.5, 0.5357, 0.5, 0.5357, 0.5, 0.5786, 0.5, 0.55, 0.5, 0.5, 0.5, 0.07857, 0.5, 0.03571, 0.5, 0.07143, 0.5, 0.1071, 0.5, 0.1071, 0.5, 0.07143, 0.5, 0.1071, 0.5, 0.1357, 0.5, 0.1357, 0.5, 0.1071, 0.5, 0.1429, 0.5, 0.1643, 0.5, 0.1643, 0.5, 0.1429, 0.5, 0.1786, 0.5, 0.1929, 0.5, 0.1929, 0.5, 0.1786, 0.5, 0.2143, 0.5, 0.2214, 0.5, 0.2214, 0.5, 0.2143, 0.5, 0.25, 0.5, 0.25, 0.5, 0.25, 0.5, 0.25, 0.5, 0.2857, 0.5, 0.2786, 0.5, 0.2786, 0.5, 0.2857, 0.5, 0.3214, 0.5, 0.3071, 0.5, 0.3071, 0.5, 0.3214, 0.5, 0.3571, 0.5, 0.3357, 0.5, 0.3357, 0.5, 0.3571, 0.5, 0.3929, 0.5, 0.3643, 0.5, 0.3643, 0.5, 0.3929, 0.5, 0.4286, 0.5, 0.3929, 0.5, 0.3929, 0.5, 0.4286, 0.5, 0.4643, 0.5, 0.4214, 0.5, 0.4214, 0.5, 0.4643, 0.5, 0.5, 0.5, 0.45, 0.5, 0.1214, 0.5, 0.07857, 0.5, 0.1071, 0.5, 0.1429, 0.5, 0.1429, 0.5, 0.1071, 0.5, 0.1357, 0.5, 0.1643, 0.5, 0.1643, 0.5, 0.1357, 0.5, 0.1643, 0.5, 0.1857, 0.5, 0.1857, 0.5, 0.1643, 0.5, 0.1929, 0.5, 0.2071, 0.5, 0.2071, 0.5, 0.1929, 0.5, 0.2214, 0.5, 0.2286, 0.5, 0.2286, 0.5, 0.2214, 0.5, 0.25, 0.5, 0.25, 0.5, 0.25, 0.5, 0.25, 0.5, 0.2786, 0.5, 0.2714, 0.5, 0.2714, 0.5, 0.2786, 0.5, 0.3071, 0.5, 0.2929, 0.5, 0.2929, 0.5, 0.3071, 0.5, 0.3357, 0.5, 0.3143, 0.5, 0.3143, 0.5, 0.3357, 0.5, 0.3643, 0.5, 0.3357, 0.5, 0.3357, 0.5, 0.3643, 0.5, 0.3929, 0.5, 0.3571, 0.5, 0.3571, 0.5, 0.3929, 0.5, 0.4214, 0.5, 0.3786, 0.5, 0.3786, 0.5, 0.4214, 0.5, 0.45, 0.5, 0.4, 0.5, 0.1643, 0.5, 0.1214, 0.5, 0.1429, 0.5, 0.1786, 0.5, 0.1786, 0.5, 0.1429, 0.5, 0.1643, 0.5, 0.1929, 0.5, 0.1929, 0.5, 0.1643, 0.5, 0.1857, 0.5, 0.2071, 0.5, 0.2071, 0.5, 0.1857, 0.5, 0.2071, 0.5, 0.2214, 0.5, 0.2214, 0.5, 0.2071, 0.5, 0.2286, 0.5, 0.2357, 0.5, 0.2357, 0.5, 0.2286, 0.5, 0.25, 0.5, 0.25, 0.5, 0.25, 0.5, 0.25, 0.5, 0.2714, 0.5, 0.2643, 0.5, 0.2643, 0.5, 0.2714, 0.5, 0.2929, 0.5, 0.2786, 0.5, 0.2786, 0.5, 0.2929, 0.5, 0.3143, 0.5, 0.2929, 0.5, 0.2929, 0.5, 0.3143, 0.5, 0.3357, 0.5, 0.3071, 0.5, 0.3071, 0.5, 0.3357, 0.5, 0.3571, 0.5, 0.3214, 0.5, 0.3214, 0.5, 0.3571, 0.5, 0.3786, 0.5, 0.3357, 0.5, 0.3357, 0.5, 0.3786, 0.5, 0.4, 0.5, 0.35, 0.5, 0.2071, 0.5, 0.1643, 0.5, 0.1786, 0.5, 0.2143, 0.5, 0.2143, 0.5, 0.1786, 0.5, 0.1929, 0.5, 0.2214, 0.5, 0.2214, 0.5, 0.1929, 0.5, 0.2071, 0.5, 0.2286, 0.5, 0.2286, 0.5, 0.2071, 0.5, 0.2214, 0.5, 0.2357, 0.5, 0.2357, 0.5, 0.2214, 0.5, 0.2357, 0.5, 0.2429, 0.5, 0.2429, 0.5, 0.2357, 0.5, 0.25, 0.5, 0.25, 0.5, 0.25, 0.5, 0.25, 0.5, 0.2643, 0.5, 0.2571, 0.5, 0.2571, 0.5, 0.2643, 0.5, 0.2786, 0.5, 0.2643, 0.5, 0.2643, 0.5, 0.2786, 0.5, 0.2929, 0.5, 0.2714, 0.5, 0.2714, 0.5, 0.2929, 0.5, 0.3071, 0.5, 0.2786, 0.5, 0.2786, 0.5, 0.3071, 0.5, 0.3214, 0.5, 0.2857, 0.5, 0.2857, 0.5, 0.3214, 0.5, 0.3357, 0.5, 0.2929, 0.5, 0.2929, 0.5, 0.3357, 0.5, 0.35, 0.5, 0.3, 0.5, 0.25, 0.5, 0.2071, 0.5, 0.2143, 0.5, 0.25, 0.5, 0.25, 0.5, 0.2143, 0.5, 0.2214, 0.5, 0.25, 0.5, 0.25, 0.5, 0.2214, 0.5, 0.2286, 0.5, 0.25, 0.5, 0.25, 0.5, 0.2286, 0.5, 0.2357, 0.5, 0.25, 0.5, 0.25, 0.5, 0.2357, 0.5, 0.2429, 0.5, 0.25, 0.5, 0.25, 0.5, 0.2429, 0.5, 0.25, 0.5, 0.25, 0.5, 0.25, 0.5, 0.25, 0.5, 0.2571, 0.5, 0.25, 0.5, 0.25, 0.5, 0.2571, 0.5, 0.2643, 0.5, 0.25, 0.5, 0.25, 0.5, 0.2643, 0.5, 0.2714, 0.5, 0.25, 0.5, 0.25, 0.5, 0.2714, 0.5, 0.2786, 0.5, 0.25, 0.5, 0.25, 0.5, 0.2786, 0.5, 0.2857, 0.5, 0.25, 0.5, 0.25, 0.5, 0.2857, 0.5, 0.2929, 0.5, 0.25, 0.5, 0.25, 0.5, 0.2929, 0.5, 0.3, 0.5, 0.25, 0.5, 0.2929, 0.5, 0.25, 0.5, 0.25, 0.5, 0.2857, 0.5, 0.2857, 0.5, 0.25, 0.5, 0.25, 0.5, 0.2786, 0.5, 0.2786, 0.5, 0.25, 0.5, 0.25, 0.5, 0.2714, 0.5, 0.2714, 0.5, 0.25, 0.5, 0.25, 0.5, 0.2643, 0.5, 0.2643, 0.5, 0.25, 0.5, 0.25, 0.5, 0.2571, 0.5, 0.2571, 0.5, 0.25, 0.5, 0.25, 0.5, 0.25, 0.5, 0.25, 0.5, 0.25, 0.5, 0.25, 0.5, 0.2429, 0.5, 0.2429, 0.5, 0.25, 0.5, 0.25, 0.5, 0.2357, 0.5, 0.2357, 0.5, 0.25, 0.5, 0.25, 0.5, 0.2286, 0.5, 0.2286, 0.5, 0.25, 0.5, 0.25, 0.5, 0.2214, 0.5, 0.2214, 0.5, 0.25, 0.5, 0.25, 0.5, 0.2143, 0.5, 0.2143, 0.5, 0.25, 0.5, 0.25, 0.5, 0.2071, 0.5, 0.2071, 0.5, 0.25, 0.5, 0.25, 0.5, 0.2, 0.5, 0.3357, 0.5, 0.2929, 0.5, 0.2857, 0.5, 0.3214, 0.5, 0.3214, 0.5, 0.2857, 0.5, 0.2786, 0.5, 0.3071, 0.5, 0.3071, 0.5, 0.2786, 0.5, 0.2714, 0.5, 0.2929, 0.5, 0.2929, 0.5, 0.2714, 0.5, 0.2643, 0.5, 0.2786, 0.5, 0.2786, 0.5, 0.2643, 0.5, 0.2571, 0.5, 0.2643, 0.5, 0.2643, 0.5, 0.2571, 0.5, 0.25, 0.5, 0.25, 0.5, 0.25, 0.5, 0.25, 0.5, 0.2429, 0.5, 0.2357, 0.5, 0.2357, 0.5, 0.2429, 0.5, 0.2357, 0.5, 0.2214, 0.5, 0.2214, 0.5, 0.2357, 0.5, 0.2286, 0.5, 0.2071, 0.5, 0.2071, 0.5, 0.2286, 0.5, 0.2214, 0.5, 0.1929, 0.5, 0.1929, 0.5, 0.2214, 0.5, 0.2143, 0.5, 0.1786, 0.5, 0.1786, 0.5, 0.2143, 0.5, 0.2071, 0.5, 0.1643, 0.5, 0.1643, 0.5, 0.2071, 0.5, 0.2, 0.5, 0.15, 0.5, 0.3786, 0.5, 0.3357, 0.5, 0.3214, 0.5, 0.3571, 0.5, 0.3571, 0.5, 0.3214, 0.5, 0.3071, 0.5, 0.3357, 0.5, 0.3357, 0.5, 0.3071, 0.5, 0.2929, 0.5, 0.3143, 0.5, 0.3143, 0.5, 0.2929, 0.5, 0.2786, 0.5, 0.2929, 0.5, 0.2929, 0.5, 0.2786, 0.5, 0.2643, 0.5, 0.2714, 0.5, 0.2714, 0.5, 0.2643, 0.5, 0.25, 0.5, 0.25, 0.5, 0.25, 0.5, 0.25, 0.5, 0.2357, 0.5, 0.2286, 0.5, 0.2286, 0.5, 0.2357, 0.5, 0.2214, 0.5, 0.2071, 0.5, 0.2071, 0.5, 0.2214, 0.5, 0.2071, 0.5, 0.1857, 0.5, 0.1857, 0.5, 0.2071, 0.5, 0.1929, 0.5, 0.1643, 0.5, 0.1643, 0.5, 0.1929, 0.5, 0.1786, 0.5, 0.1429, 0.5, 0.1429, 0.5, 0.1786, 0.5, 0.1643, 0.5, 0.1214, 0.5, 0.1214, 0.5, 0.1643, 0.5, 0.15, 0.5, 0.1, 0.5, 0.4214, 0.5, 0.3786, 0.5, 0.3571, 0.5, 0.3929, 0.5, 0.3929, 0.5, 0.3571, 0.5, 0.3357, 0.5, 0.3643, 0.5, 0.3643, 0.5, 0.3357, 0.5, 0.3143, 0.5, 0.3357, 0.5, 0.3357, 0.5, 0.3143, 0.5, 0.2929, 0.5, 0.3071, 0.5, 0.3071, 0.5, 0.2929, 0.5, 0.2714, 0.5, 0.2786, 0.5, 0.2786, 0.5, 0.2714, 0.5, 0.25, 0.5, 0.25, 0.5, 0.25, 0.5, 0.25, 0.5, 0.2286, 0.5, 0.2214, 0.5, 0.2214, 0.5, 0.2286, 0.5, 0.2071, 0.5, 0.1929, 0.5, 0.1929, 0.5, 0.2071, 0.5, 0.1857, 0.5, 0.1643, 0.5, 0.1643, 0.5, 0.1857, 0.5, 0.1643, 0.5, 0.1357, 0.5, 0.1357, 0.5, 0.1643, 0.5, 0.1429, 0.5, 0.1071, 0.5, 0.1071, 0.5, 0.1429, 0.5, 0.1214, 0.5, 0.07857, 0.5, 0.07857, 0.5, 0.1214, 0.5, 0.1, 0.5, 0.05, 0.5, 0.4643, 0.5, 0.4214, 0.5, 0.3929, 0.5, 0.4286, 0.5, 0.4286, 0.5, 0.3929, 0.5, 0.3643, 0.5, 0.3929, 0.5, 0.3929, 0.5, 0.3643, 0.5, 0.3357, 0.5, 0.3571, 0.5, 0.3571, 0.5, 0.3357, 0.5, 0.3071, 0.5, 0.3214, 0.5, 0.3214, 0.5, 0.3071, 0.5, 0.2786, 0.5, 0.2857, 0.5, 0.2857, 0.5, 0.2786, 0.5, 0.25, 0.5, 0.25, 0.5, 0.25, 0.5, 0.25, 0.5, 0.2214, 0.5, 0.2143, 0.5, 0.2143, 0.5, 0.2214, 0.5, 0.1929, 0.5, 0.1786, 0.5, 0.1786, 0.5, 0.1929, 0.5, 0.1643, 0.5, 0.1429, 0.5, 0.1429, 0.5, 0.1643, 0.5, 0.1357, 0.5, 0.1071, 0.5, 0.1071, 0.5, 0.1357, 0.5, 0.1071, 0.5, 0.07143, 0.5, 0.07143, 0.5, 0.1071, 0.5, 0.07857, 0.5, 0.03571, 0.5, 0.03571, 0.5, 0.07857, 0.5, 0.05, 0.5, -1.565e-07, 0.5, 0.5786, 0.5, 0.5357, 0.5, 0.5714, 0.5, 0.6071, 0.5, 0.6071, 0.5, 0.5714, 0.5, 0.6071, 0.5, 0.6357, 0.5, 0.6357, 0.5, 0.6071, 0.5, 0.6429, 0.5, 0.6643, 0.5, 0.6643, 0.5, 0.6429, 0.5, 0.6786, 0.5, 0.6929, 0.5, 0.6929, 0.5, 0.6786, 0.5, 0.7143, 0.5, 0.7214, 0.5, 0.7214, 0.5, 0.7143, 0.5, 0.75, 0.5, 0.75, 0.5, 0.75, 0.5, 0.75, 0.5, 0.7857, 0.5, 0.7786, 0.5, 0.7786, 0.5, 0.7857, 0.5, 0.8214, 0.5, 0.8071, 0.5, 0.8071, 0.5, 0.8214, 0.5, 0.8571, 0.5, 0.8357, 0.5, 0.8357, 0.5, 0.8571, 0.5, 0.8929, 0.5, 0.8643, 0.5, 0.8643, 0.5, 0.8929, 0.5, 0.9286, 0.5, 0.8929, 0.5, 0.8929, 0.5, 0.9286, 0.5, 0.9643, 0.5, 0.9214, 0.5, 0.9214, 0.5, 0.9643, 0.5, 1.0, 0.5, 0.95, 0.5, 0.3, 1.0, 0.35, 1.0, 0.35, 1.0, 0.3, 1.0, 0.5, 1.0, 0.55, 1.0, 0.55, 1.0, 0.5, 1.0, 0.25, 1.0, 0.3, 1.0, 0.3, 1.0, 0.25, 1.0, -1.565e-07, 1.0, 0.05, 1.0, 0.05, 1.0, -1.565e-07, 1.0, 0.85, 1.0, 0.9, 1.0, 0.9, 1.0, 0.85, 1.0, 0.6, 1.0, 0.65, 1.0, 0.65, 1.0, 0.6, 1.0, 0.95, 1.0, 1.0, 1.0, 1.0, 1.0, 0.95, 1.0, 0.35, 1.0, 0.4, 1.0, 0.4, 1.0, 0.35, 1.0, 0.1, 1.0, 0.15, 1.0, 0.15, 1.0, 0.1, 1.0, 0.7, 1.0, 0.75, 1.0, 0.75, 1.0, 0.7, 1.0, 0.45, 1.0, 0.5, 1.0, 0.5, 1.0, 0.45, 1.0, 0.2, 1.0, 0.25, 1.0, 0.25, 1.0, 0.2, 1.0, 0.8, 1.0, 0.85, 1.0, 0.85, 1.0, 0.8, 1.0, 0.55, 1.0, 0.6, 1.0, 0.6, 1.0, 0.55, 1.0, 0.3, 1.0, 0.35, 1.0, 0.35, 1.0, 0.3, 1.0, 0.05, 1.0, 0.1, 1.0, 0.1, 1.0, 0.05, 1.0, 0.9, 1.0, 0.95, 1.0, 0.95, 1.0, 0.9, 1.0, 0.65, 1.0, 0.7, 1.0, 0.7, 1.0, 0.65, 1.0, 0.4, 1.0, 0.45, 1.0, 0.45, 1.0, 0.4, 1.0, 0.15, 1.0, 0.2, 1.0, 0.2, 1.0, 0.15, 1.0, 0.55, 1.0, 0.6, 1.0, 0.6, 1.0, 0.55, 1.0, 0.65, 1.0, 0.7, 1.0, 0.7, 1.0, 0.65, 1.0, 0.25, 1.0, 0.3, 1.0, 0.3, 1.0, 0.25, 1.0, 0.6, 1.0, 0.65, 1.0, 0.65, 1.0, 0.6, 1.0, 0.95, 1.0, 1.0, 1.0, 1.0, 1.0, 0.95, 1.0, 0.2, 1.0, 0.25, 1.0, 0.25, 1.0, 0.2, 1.0, 0.55, 1.0, 0.6, 1.0, 0.6, 1.0, 0.55, 1.0, 0.9, 1.0, 0.95, 1.0, 0.95, 1.0, 0.9, 1.0, 0.15, 1.0, 0.2, 1.0, 0.2, 1.0, 0.15, 1.0, 0.5, 1.0, 0.55, 1.0, 0.55, 1.0, 0.5, 1.0, 0.85, 1.0, 0.9, 1.0, 0.9, 1.0, 0.85, 1.0, 0.1, 1.0, 0.15, 1.0, 0.15, 1.0, 0.1, 1.0, 0.45, 1.0, 0.5, 1.0, 0.5, 1.0, 0.45, 1.0, 0.8, 1.0, 0.85, 1.0, 0.85, 1.0, 0.8, 1.0, 0.05, 1.0, 0.1, 1.0, 0.1, 1.0, 0.05, 1.0, 0.4, 1.0, 0.45, 1.0, 0.45, 1.0, 0.4, 1.0, 0.75, 1.0, 0.8, 1.0, 0.8, 1.0, 0.75, 1.0, -1.565e-07, 1.0, 0.05, 1.0, 0.05, 1.0, -1.565e-07, 1.0, 0.35, 1.0, 0.4, 1.0, 0.4, 1.0, 0.35, 1.0, 0.7, 1.0, 0.75, 1.0, 0.75, 1.0, 0.7, 1.0, 0.75, 1.0, 0.8, 1.0, 0.8, 1.0, 0.75, 1.0, 0.9, 1.0, 0.95, 1.0, 0.95, 1.0, 0.9, 1.0, 0.15, 1.0, 0.2, 1.0, 0.2, 1.0, 0.15, 1.0, 0.5, 1.0, 0.55, 1.0, 0.55, 1.0, 0.5, 1.0, 0.85, 1.0, 0.9, 1.0, 0.9, 1.0, 0.85, 1.0, 0.1, 1.0, 0.15, 1.0, 0.15, 1.0, 0.1, 1.0, 0.45, 1.0, 0.5, 1.0, 0.5, 1.0, 0.45, 1.0, 0.8, 1.0, 0.85, 1.0, 0.85, 1.0, 0.8, 1.0, 0.05, 1.0, 0.1, 1.0, 0.1, 1.0, 0.05, 1.0, 0.4, 1.0, 0.45, 1.0, 0.45, 1.0, 0.4, 1.0, 0.75, 1.0, 0.8, 1.0, 0.8, 1.0, 0.75, 1.0, -1.565e-07, 1.0, 0.05, 1.0, 0.05, 1.0, -1.565e-07, 1.0, 0.35, 1.0, 0.4, 1.0, 0.4, 1.0, 0.35, 1.0, 0.7, 1.0, 0.75, 1.0, 0.75, 1.0, 0.7, 1.0, 0.3, 1.0, 0.35, 1.0, 0.35, 1.0, 0.3, 1.0, 0.65, 1.0, 0.7, 1.0, 0.7, 1.0, 0.65, 1.0, 0.25, 1.0, 0.3, 1.0, 0.3, 1.0, 0.25, 1.0, 0.6, 1.0, 0.65, 1.0, 0.65, 1.0, 0.6, 1.0, 0.95, 1.0, 1.0, 1.0, 1.0, 1.0, 0.95, 1.0, 0.2, 1.0, 0.25, 1.0, 0.25, 1.0, 0.2, 1.0, 0.5, 1.0, 0.55, 1.0, 0.55, 1.0, 0.5, 1.0, 0.15, 1.0, 0.2, 1.0, 0.2, 1.0, 0.15, 1.0, 0.9, 1.0, 0.95, 1.0, 0.95, 1.0, 0.9, 1.0, 0.55, 1.0, 0.6, 1.0, 0.6, 1.0, 0.55, 1.0, 0.2, 1.0, 0.25, 1.0, 0.25, 1.0, 0.2, 1.0, 0.95, 1.0, 1.0, 1.0, 1.0, 1.0, 0.95, 1.0, 0.6, 1.0, 0.65, 1.0, 0.65, 1.0, 0.6, 1.0, 0.25, 1.0, 0.3, 1.0, 0.3, 1.0, 0.25, 1.0, 0.65, 1.0, 0.7, 1.0, 0.7, 1.0, 0.65, 1.0, 0.3, 1.0, 0.35, 1.0, 0.35, 1.0, 0.3, 1.0, 0.7, 1.0, 0.75, 1.0, 0.75, 1.0, 0.7, 1.0, 0.35, 1.0, 0.4, 1.0, 0.4, 1.0, 0.35, 1.0, -1.565e-07, 1.0, 0.05, 1.0, 0.05, 1.0, -1.565e-07, 1.0, 0.75, 1.0, 0.8, 1.0, 0.8, 1.0, 0.75, 1.0, 0.4, 1.0, 0.45, 1.0, 0.45, 1.0, 0.4, 1.0, 0.05, 1.0, 0.1, 1.0, 0.1, 1.0, 0.05, 1.0, 0.8, 1.0, 0.85, 1.0, 0.85, 1.0, 0.8, 1.0, 0.45, 1.0, 0.5, 1.0, 0.5, 1.0, 0.45, 1.0, 0.1, 1.0, 0.15, 1.0, 0.15, 1.0, 0.1, 1.0, 0.85, 1.0, 0.9, 1.0, 0.9, 1.0, 0.85, 1.0, 0.05, 1.0, 0.1, 1.0, 0.1, 1.0, 0.05, 1.0, 0.5, 1.0, 0.55, 1.0, 0.55, 1.0, 0.5, 1.0, 0.95, 1.0, 1.0, 1.0, 1.0, 1.0, 0.95, 1.0, 0.3, 1.0, 0.35, 1.0, 0.35, 1.0, 0.3, 1.0, 0.75, 1.0, 0.8, 1.0, 0.8, 1.0, 0.75, 1.0, 0.1, 1.0, 0.15, 1.0, 0.15, 1.0, 0.1, 1.0, 0.55, 1.0, 0.6, 1.0, 0.6, 1.0, 0.55, 1.0, 0.35, 1.0, 0.4, 1.0, 0.4, 1.0, 0.35, 1.0, 0.8, 1.0, 0.85, 1.0, 0.85, 1.0, 0.8, 1.0, 0.15, 1.0, 0.2, 1.0, 0.2, 1.0, 0.15, 1.0, 0.6, 1.0, 0.65, 1.0, 0.65, 1.0, 0.6, 1.0, 0.25, 0.49, 0.1089, 0.4442, 0.1089, 0.4442, 0.02175, 0.3242, 0.02175, 0.3242, 0.01, 0.25, 0.02175, 0.1758, 0.1089, 0.05584, 0.1089, 0.05584, 0.25, 0.01, 0.25, 0.01, 0.3911, 0.05584, 0.3911, 0.05584, 0.4783, 0.1758, 0.4783, 0.1758, 0.4783, 0.3242, 0.4783, 0.3242, 0.3911, 0.4442, 0.3911, 0.4442, 0.3242, 0.4783, 0.3911, 0.4442, 0.3911, 0.4442, 0.3911, 0.4442, 0.3911, 0.4442, 0.01, 0.25, 0.02175, 0.3242, 0.02175, 0.3242, 0.01, 0.25, 0.05, 1.0, 0.1, 1.0, 0.1, 1.0, 0.05, 1.0, 0.7, 1.0, 0.75, 1.0, 0.75, 1.0, 0.7, 1.0, 0.3242, 0.4783, 0.3911, 0.4442, 0.3911, 0.4442, 0.3242, 0.4783, 0.02175, 0.1758, 0.01, 0.25, 0.01, 0.25, 0.02175, 0.1758, -1.565e-07, 1.0, 0.05, 1.0, 0.05, 1.0, -1.565e-07, 1.0, 0.65, 1.0, 0.7, 1.0, 0.7, 1.0, 0.65, 1.0, 0.25, 0.49, 0.3242, 0.4783, 0.3242, 0.4783, 0.25, 0.49, 0.1089, 0.05584, 0.02175, 0.1758, 0.02175, 0.1758, 0.1089, 0.05584, 0.6, 1.0, 0.65, 1.0, 0.65, 1.0, 0.6, 1.0, 0.1089, 0.05584, 0.1089, 0.05584, 0.1089, 0.05584, 0.1089, 0.05584, 0.55, 1.0, 0.6, 1.0, 0.6, 1.0, 0.55, 1.0, 0.25, 0.01, 0.1089, 0.05584, 0.1089, 0.05584, 0.25, 0.01, 0.5, 1.0, 0.55, 1.0, 0.55, 1.0, 0.5, 1.0, 0.25, 0.01, 0.25, 0.01, 0.25, 0.01, 0.25, 0.01, 0.45, 1.0, 0.5, 1.0, 0.5, 1.0, 0.45, 1.0, 0.3911, 0.05584, 0.25, 0.01, 0.25, 0.01, 0.3911, 0.05584, 0.4, 1.0, 0.45, 1.0, 0.45, 1.0, 0.4, 1.0, 0.75, 1.0, 0.8, 1.0, 0.8, 1.0, 0.75, 1.0, -1.565e-07, 1.0, 0.05, 1.0, 0.05, 1.0, -1.565e-07, 1.0, 0.35, 1.0, 0.4, 1.0, 0.4, 1.0, 0.35, 1.0, 0.7, 1.0, 0.75, 1.0, 0.75, 1.0, 0.7, 1.0, 0.3, 1.0, 0.35, 1.0, 0.35, 1.0, 0.3, 1.0, 0.65, 1.0, 0.7, 1.0, 0.7, 1.0, 0.65, 1.0, 0.25, 1.0, 0.3, 1.0, 0.3, 1.0, 0.25, 1.0, 0.6, 1.0, 0.65, 1.0, 0.65, 1.0, 0.6, 1.0, 0.95, 1.0, 1.0, 1.0, 1.0, 1.0, 0.95, 1.0, 0.2, 1.0, 0.25, 1.0, 0.25, 1.0, 0.2, 1.0, 0.55, 1.0, 0.6, 1.0, 0.6, 1.0, 0.55, 1.0, 0.9, 1.0, 0.95, 1.0, 0.95, 1.0, 0.9, 1.0, 0.15, 1.0, 0.2, 1.0, 0.2, 1.0, 0.15, 1.0, 0.5, 1.0, 0.55, 1.0, 0.55, 1.0, 0.5, 1.0, 0.85, 1.0, 0.9, 1.0, 0.9, 1.0, 0.85, 1.0, 0.1, 1.0, 0.15, 1.0, 0.15, 1.0, 0.1, 1.0, 0.45, 1.0, 0.5, 1.0, 0.5, 1.0, 0.45, 1.0, 0.8, 1.0, 0.85, 1.0, 0.85, 1.0, 0.8, 1.0, 0.05, 1.0, 0.1, 1.0, 0.1, 1.0, 0.05, 1.0, 0.4, 1.0, 0.45, 1.0, 0.45, 1.0, 0.4, 1.0, 0.1, 1.0, 0.15, 1.0, 0.15, 1.0, 0.1, 1.0, 0.02175, 0.3242, 0.02175, 0.3242, 0.02175, 0.3242, 0.02175, 0.3242, 0.3911, 0.4442, 0.4783, 0.3242, 0.4783, 0.3242, 0.3911, 0.4442, 0.8, 1.0, 0.85, 1.0, 0.85, 1.0, 0.8, 1.0, 0.15, 1.0, 0.2, 1.0, 0.2, 1.0, 0.15, 1.0, 0.02175, 0.3242, 0.1089, 0.4442, 0.1089, 0.4442, 0.02175, 0.3242, 0.4783, 0.3242, 0.4783, 0.3242, 0.4783, 0.3242, 0.4783, 0.3242, 0.85, 1.0, 0.9, 1.0, 0.9, 1.0, 0.85, 1.0, 0.2, 1.0, 0.25, 1.0, 0.25, 1.0, 0.2, 1.0, 0.1089, 0.4442, 0.1089, 0.4442, 0.1089, 0.4442, 0.1089, 0.4442, 0.4783, 0.3242, 0.4783, 0.1758, 0.4783, 0.1758, 0.4783, 0.3242, 0.9, 1.0, 0.95, 1.0, 0.95, 1.0, 0.9, 1.0, 0.25, 1.0, 0.3, 1.0, 0.3, 1.0, 0.25, 1.0, 0.1089, 0.4442, 0.25, 0.49, 0.25, 0.49, 0.1089, 0.4442, 0.4783, 0.1758, 0.4783, 0.1758, 0.4783, 0.1758, 0.4783, 0.1758, 0.95, 1.0, 1.0, 1.0, 1.0, 1.0, 0.95, 1.0, 0.3, 1.0, 0.35, 1.0, 0.35, 1.0, 0.3, 1.0, 0.4783, 0.1758, 0.3911, 0.05584, 0.3911, 0.05584, 0.4783, 0.1758, 0.35, 1.0, 0.4, 1.0, 0.4, 1.0, 0.35, 1.0, 0.3911, 0.05584, 0.3911, 0.05584, 0.3911, 0.05584, 0.3911, 0.05584, 0.2, 1.0, 0.25, 1.0, 0.25, 1.0, 0.2, 1.0, 0.8, 1.0, 0.85, 1.0, 0.85, 1.0, 0.8, 1.0, 0.55, 1.0, 0.6, 1.0, 0.6, 1.0, 0.55, 1.0, 0.3, 1.0, 0.35, 1.0, 0.35, 1.0, 0.3, 1.0, 0.05, 1.0, 0.1, 1.0, 0.1, 1.0, 0.05, 1.0, 0.9, 1.0, 0.95, 1.0, 0.95, 1.0, 0.9, 1.0, 0.65, 1.0, 0.7, 1.0, 0.7, 1.0, 0.65, 1.0, 0.4, 1.0, 0.45, 1.0, 0.45, 1.0, 0.4, 1.0, 0.15, 1.0, 0.2, 1.0, 0.2, 1.0, 0.15, 1.0, 0.75, 1.0, 0.8, 1.0, 0.8, 1.0, 0.75, 1.0, 0.5, 1.0, 0.55, 1.0, 0.55, 1.0, 0.5, 1.0, 0.25, 1.0, 0.3, 1.0, 0.3, 1.0, 0.25, 1.0, -1.565e-07, 1.0, 0.05, 1.0, 0.05, 1.0, -1.565e-07, 1.0, 0.85, 1.0, 0.9, 1.0, 0.9, 1.0, 0.85, 1.0, 0.6, 1.0, 0.65, 1.0, 0.65, 1.0, 0.6, 1.0, 0.95, 1.0, 1.0, 1.0, 1.0, 1.0, 0.95, 1.0, 0.35, 1.0, 0.4, 1.0, 0.4, 1.0, 0.35, 1.0, 0.1, 1.0, 0.15, 1.0, 0.15, 1.0, 0.1, 1.0, 0.7, 1.0, 0.75, 1.0, 0.75, 1.0, 0.7, 1.0, 0.45, 1.0, 0.5, 1.0, 0.5, 1.0, 0.45, 1.0, 0.7, 1.0, 0.75, 1.0, 0.75, 1.0, 0.7, 1.0, 0.25, 1.0, 0.3, 1.0, 0.3, 1.0, 0.25, 1.0, 0.9, 1.0, 0.95, 1.0, 0.95, 1.0, 0.9, 1.0, 0.45, 1.0, 0.5, 1.0, 0.5, 1.0, 0.45, 1.0, -1.565e-07, 1.0, 0.05, 1.0, 0.05, 1.0, -1.565e-07, 1.0, 0.65, 1.0, 0.7, 1.0, 0.7, 1.0, 0.65, 1.0, 0.2, 1.0, 0.25, 1.0, 0.25, 1.0, 0.2, 1.0, 0.75, 1.0, 0.8, 1.0, 0.8, 1.0, 0.75, 1.0, 0.85, 1.0, 0.9, 1.0, 0.9, 1.0, 0.85, 1.0, 0.4, 1.0, 0.45, 1.0, 0.45, 1.0, 0.4, 1.0, 0.95, 1.0, -1.565e-07, 1.0, 0.05, 1.0, 0.1, 1.0, 0.15, 1.0, 0.2, 1.0, 0.25, 1.0, 0.3, 1.0, 0.35, 1.0, 0.4, 1.0, 0.45, 1.0, 0.5, 1.0, 0.55, 1.0, 0.6, 1.0, 0.65, 1.0, 0.7, 1.0, 0.75, 1.0, 0.8, 1.0, 0.85, 1.0, 0.9, 1.0, 0.1, 1.0, 0.15, 1.0, 0.15, 1.0, 0.1, 1.0, 0.45, 1.0, 0.4, 1.0, 0.4, 1.0, 0.45, 1.0, 0.8, 1.0, 0.85, 1.0, 0.85, 1.0, 0.8, 1.0, 0.15, 1.0, 0.2, 1.0, 0.2, 1.0, 0.15, 1.0, 0.5, 1.0, 0.45, 1.0, 0.45, 1.0, 0.5, 1.0, 0.85, 1.0, 0.9, 1.0, 0.9, 1.0, 0.85, 1.0, 0.2, 1.0, 0.25, 1.0, 0.25, 1.0, 0.2, 1.0, 0.55, 1.0, 0.5, 1.0, 0.5, 1.0, 0.55, 1.0, 0.9, 1.0, 0.95, 1.0, 0.95, 1.0, 0.9, 1.0, 0.25, 1.0, 0.3, 1.0, 0.3, 1.0, 0.25, 1.0, 0.6, 1.0, 0.55, 1.0, 0.55, 1.0, 0.6, 1.0, 0.95, 1.0, 1.0, 1.0, 1.0, 1.0, 0.95, 1.0, 0.3, 1.0, 0.35, 1.0, 0.35, 1.0, 0.3, 1.0, 0.65, 1.0, 0.6, 1.0, 0.6, 1.0, 0.65, 1.0, 0.35, 1.0, 0.4, 1.0, 0.4, 1.0, 0.35, 1.0, 0.7, 1.0, 0.65, 1.0, 0.65, 1.0, 0.7, 1.0, 0.05, 1.0, -1.565e-07, 1.0, -1.565e-07, 1.0, 0.05, 1.0, 0.4, 1.0, 0.45, 1.0, 0.45, 1.0, 0.4, 1.0, 0.75, 1.0, 0.7, 1.0, 0.7, 1.0, 0.75, 1.0, 0.15, 1.0, 0.2, 1.0, 0.2, 1.0, 0.15, 1.0, 0.5, 1.0, 0.55, 1.0, 0.55, 1.0, 0.5, 1.0, 0.85, 1.0, 0.9, 1.0, 0.9, 1.0, 0.85, 1.0, 0.1, 1.0, 0.15, 1.0, 0.15, 1.0, 0.1, 1.0, 0.45, 1.0, 0.5, 1.0, 0.5, 1.0, 0.45, 1.0, 0.8, 1.0, 0.85, 1.0, 0.85, 1.0, 0.8, 1.0, 0.05, 1.0, 0.1, 1.0, 0.1, 1.0, 0.05, 1.0, 0.4, 1.0, 0.45, 1.0, 0.45, 1.0, 0.4, 1.0, 0.75, 1.0, 0.8, 1.0, 0.8, 1.0, 0.75, 1.0, -1.565e-07, 1.0, 0.05, 1.0, 0.05, 1.0, -1.565e-07, 1.0, 0.35, 1.0, 0.4, 1.0, 0.4, 1.0, 0.35, 1.0, 0.7, 1.0, 0.75, 1.0, 0.75, 1.0, 0.7, 1.0, 0.3, 1.0, 0.35, 1.0, 0.35, 1.0, 0.3, 1.0, 0.65, 1.0, 0.7, 1.0, 0.7, 1.0, 0.65, 1.0, 0.25, 1.0, 0.3, 1.0, 0.3, 1.0, 0.25, 1.0, 0.6, 1.0, 0.65, 1.0, 0.65, 1.0, 0.6, 1.0, 0.95, 1.0, 1.0, 1.0, 1.0, 1.0, 0.95, 1.0, 0.2, 1.0, 0.25, 1.0, 0.25, 1.0, 0.2, 1.0, 0.55, 1.0, 0.6, 1.0, 0.6, 1.0, 0.55, 1.0, 0.9, 1.0, 0.95, 1.0, 0.95, 1.0, 0.9, 1.0, 0.4, 1.0, 0.35, 1.0, 0.35, 1.0, 0.4, 1.0, 0.05, 1.0, 0.1, 1.0, 0.1, 1.0, 0.05, 1.0, 0.7, 1.0, 0.75, 1.0, 0.75, 1.0, 0.7, 1.0, 0.35, 1.0, 0.3, 1.0, 0.3, 1.0, 0.35, 1.0, -1.565e-07, 1.0, 0.05, 1.0, 0.05, 1.0, -1.565e-07, 1.0, -1.565e-07, 1.0, 0.95, 1.0, 0.95, 1.0, -1.565e-07, 1.0, 0.65, 1.0, 0.7, 1.0, 0.7, 1.0, 0.65, 1.0, 0.3, 1.0, 0.25, 1.0, 0.25, 1.0, 0.3, 1.0, 0.95, 1.0, 0.9, 1.0, 0.9, 1.0, 0.95, 1.0, 0.6, 1.0, 0.65, 1.0, 0.65, 1.0, 0.6, 1.0, 0.25, 1.0, 0.2, 1.0, 0.2, 1.0, 0.25, 1.0, 0.9, 1.0, 0.85, 1.0, 0.85, 1.0, 0.9, 1.0, 0.55, 1.0, 0.6, 1.0, 0.6, 1.0, 0.55, 1.0, 0.2, 1.0, 0.15, 1.0, 0.15, 1.0, 0.2, 1.0, 0.85, 1.0, 0.8, 1.0, 0.8, 1.0, 0.85, 1.0, 0.5, 1.0, 0.55, 1.0, 0.55, 1.0, 0.5, 1.0, 0.15, 1.0, 0.1, 1.0, 0.1, 1.0, 0.15, 1.0, 0.8, 1.0, 0.75, 1.0, 0.75, 1.0, 0.8, 1.0, 0.45, 1.0, 0.5, 1.0, 0.5, 1.0, 0.45, 1.0, 0.1, 1.0, 0.05, 1.0, 0.05, 1.0, 0.1, 1.0])
me_cylinder_001.update()

# ---- objects
ob_cylinder_001 = bpy.data.objects.new('Cylinder.001', me_cylinder_001)

# ---- transforms, parenting, visibility, modifiers, constraints
ob_cylinder_001.location = (-1.0, 0.0, 0.0)
ob_cylinder_001.rotation_euler = (-0.0, 1.571, 0.0)
_m = ob_cylinder_001.modifiers.new('Smooth by Angle', 'NODES')
_m.node_group = ng_smooth_by_angle
_gi = [s.identifier for s in ng_smooth_by_angle.interface.items_tree if s.item_type == 'SOCKET' and s.in_out == 'INPUT']
_m[_gi[1]] = 1.047  # Angle
_m.use_pin_to_last = True
_m.show_group_selector = False

# ---- collection membership
col_collection.objects.link(ob_cylinder_001)

# ---- scene / render settings (as saved in the file)
scene.frame_start = 1; scene.frame_end = 250; scene.frame_set(1)
scene.render.engine = 'BLENDER_EEVEE_NEXT'
bpy.context.view_layer.update()

# ---- added for rendering (the .blend has no active camera and no usable light): camera, sun
cam_auto = bpy.data.cameras.new('AutoCamera')
cam_auto.lens = 50.0
cam_auto.sensor_width = 36.0
cam_auto.clip_end = 1000.0
ob_auto_camera = bpy.data.objects.new('AutoCamera', cam_auto)
scene.collection.objects.link(ob_auto_camera)
ob_auto_camera.location = (1.88236, -1.18183, 1.11289)
ob_auto_camera.rotation_euler = (1.09748, -7.21219e-08, 0.694738)
scene.camera = ob_auto_camera
light_auto_sun = bpy.data.lights.new('AutoSun', 'SUN')
light_auto_sun.energy = 3.0
light_auto_sun.angle = 0.0523599
ob_auto_sun = bpy.data.objects.new('AutoSun', light_auto_sun)
scene.collection.objects.link(ob_auto_sun)
ob_auto_sun.rotation_euler = (0.872665, 0.174533, 0.523599)
bpy.context.view_layer.update()
